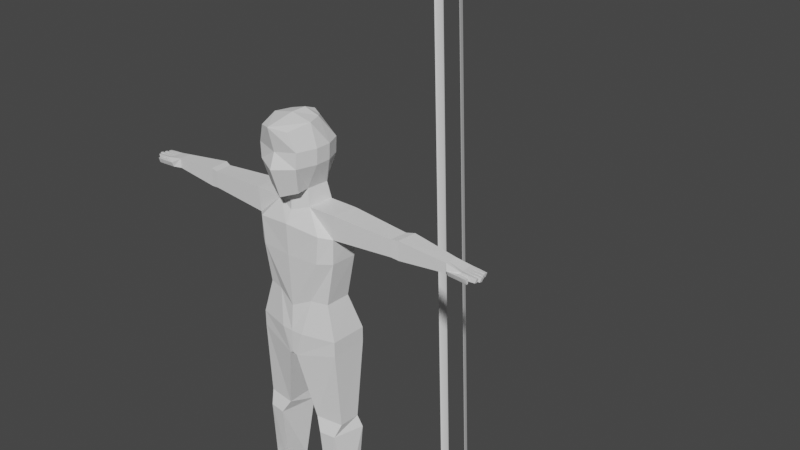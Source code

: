 # Source: LowPolyEnemy.blend  (saved by Blender 2.93.21; exported with 4.5.12 LTS)
import bpy
from mathutils import Matrix  # noqa: F401  (used for matrix-valued properties, if any)

bpy.ops.wm.read_factory_settings(use_empty=True)
scene = bpy.context.scene
scene.name = 'Scene'

# ---- collections
col_collection = bpy.data.collections.new('Collection'); scene.collection.children.link(col_collection)

# ---- world
world_world = bpy.data.worlds.new('World'); scene.world = world_world
world_world.use_nodes = True; world_world.node_tree.nodes.clear()
_N = world_world.node_tree.nodes; _L = world_world.node_tree.links
n0 = _N.new('ShaderNodeOutputWorld'); n0.name = 'World Output'; n0.location = (300, 300)
n1 = _N.new('ShaderNodeBackground'); n1.name = 'Background'; n1.location = (10, 300)
n1.inputs[0].default_value = (0.05088, 0.05088, 0.05088, 1.0)
_L.new(n1.outputs[0], n0.inputs[0])
n0.is_active_output = True
world_world.color = (0.05088, 0.05088, 0.05088)
world_world.use_sun_shadow = False
world_world.sun_shadow_jitter_overblur = 0.0

# ---- meshes
me_cube_001 = bpy.data.meshes.new('Cube.001')
me_cube_001.from_pydata([(0.7995, -1.052, -0.3634), (0.8305, -1.039, 0.2339), (0.7949, 0.8959, -0.3634), (0.8259, 0.8959, 0.2339), (0.6263, -0.8133, -1.353), (0.5761, -1.155, 0.9298), (0.5944, 0.7192, -1.117), (0.3574, 0.6123, 0.9928), (0.5827, -0.3066, -1.353), (0.6713, 0.5338, -1.353), (0.608, 0.2947, 1.087), (0.8223, -0.3066, 1.087), (1.046, 0.2947, -0.3634), (1.046, -0.3066, -0.3634), (1.077, 0.2947, 0.2339), (1.077, -0.3066, 0.2339), (0.6863, -0.3736, -2.0), (0.7749, 0.6275, -2.0), (1.339, -0.7098, -2.82), (1.441, 0.9589, -2.672), (1.807, -0.3736, -1.983), (1.893, 0.6275, -2.006), (1.814, 0.6352, -2.944), (1.729, -0.3659, -2.921), (0.7335, -0.5406, -5.614), (0.7335, 0.7983, -5.614), (1.413, 0.6352, -5.614), (1.372, -0.3659, -5.614), (1.236, -0.7239, -3.884), (1.763, 0.6352, -3.884), (1.698, -0.3659, -3.884), (1.236, 0.8427, -3.884), (6.322, -0.1107, -2.274), (6.366, 0.3904, -2.274), (6.366, 0.3942, -2.648), (6.322, -0.1069, -2.648), (4.165, -0.2172, -2.786), (4.153, -0.2226, -2.132), (4.214, 0.4788, -2.141), (4.226, 0.4842, -2.795), (4.464, -0.1896, -2.823), (4.511, 0.5873, -2.104), (4.443, -0.1956, -2.094), (4.532, 0.5933, -2.833), (6.943, -0.1805, -2.346), (6.887, 0.4495, -2.379), (6.853, 0.4513, -2.585), (6.898, -0.1796, -2.584), (6.344, 0.1398, -2.274), (6.344, 0.1437, -2.648), (6.91, 0.1186, -2.379), (6.877, 0.1204, -2.584), (6.333, 0.01454, -2.274), (6.333, 0.01841, -2.648), (6.92, -0.03141, -2.378), (6.887, -0.02961, -2.584), (6.355, 0.2651, -2.274), (6.355, 0.269, -2.648), (6.899, 0.2686, -2.379), (6.866, 0.2704, -2.585), (6.899, 0.2686, -2.379), (6.887, 0.4495, -2.379), (6.853, 0.4513, -2.585), (6.866, 0.2704, -2.585), (6.53, -0.2713, -2.588), (6.518, -0.3595, -2.39), (6.885, -0.1988, -2.588), (6.899, -0.2273, -2.399), (6.898, -0.1796, -2.584), (6.943, -0.1805, -2.346), (6.885, -0.1988, -2.588), (6.899, -0.2273, -2.399), (7.506, 0.3124, -2.406), (7.514, 0.4358, -2.425), (7.464, 0.4171, -2.583), (7.456, 0.2937, -2.564), (7.558, 0.1514, -2.397), (7.506, 0.132, -2.56), (7.564, 0.2572, -2.413), (7.512, 0.2378, -2.577), (7.617, -0.004069, -2.395), (7.624, 0.1007, -2.412), (7.566, -0.02326, -2.557), (7.572, 0.08152, -2.574), (7.54, -0.03981, -2.413), (7.489, -0.05882, -2.574), (7.482, -0.1627, -2.557), (7.533, -0.1436, -2.397), (7.289, -0.3211, -2.607), (7.277, -0.3844, -2.408), (7.276, -0.2361, -2.607), (7.29, -0.2646, -2.418), (7.292, -0.1621, -2.371), (7.284, -0.03561, -2.396), (7.244, -0.1711, -2.57), (7.242, -0.04422, -2.579), (7.323, -0.01774, -2.387), (7.321, 0.1096, -2.395), (7.281, -0.02643, -2.571), (7.279, 0.101, -2.579), (7.286, 0.2629, -2.396), (7.243, 0.2541, -2.581), (7.288, 0.135, -2.388), (7.245, 0.1262, -2.572), (7.213, 0.4342, -2.584), (7.215, 0.282, -2.574), (7.257, 0.2905, -2.392), (7.255, 0.4426, -2.402), (7.135, -0.2174, -2.598), (7.051, -0.3024, -2.598), (7.04, -0.3781, -2.399), (7.149, -0.2459, -2.408), (0.461, -0.8115, -6.986), (0.461, 1.172, -6.986), (1.784, 0.9745, -6.986), (1.734, -0.4688, -6.986), (0.155, -0.8115, -7.979), (0.155, 1.172, -7.979), (1.784, 0.9745, -7.59), (1.734, -0.4688, -7.59), (1.018, -0.3367, -14.09), (0.9542, 0.5395, -13.87), (1.861, -0.1599, -14.09), (1.841, 0.4972, -13.87), (0.6986, 0.692, -10.66), (0.6986, -0.4269, -10.66), (1.821, 0.5557, -10.66), (1.786, -0.2808, -10.66), (0.655, 0.8029, -11.13), (2.0, 0.6395, -11.13), (0.9856, -0.6048, -11.17), (1.628, -0.5185, -11.17), (1.018, -0.3367, -14.84), (1.033, 0.7214, -14.84), (1.861, -0.1599, -14.84), (1.762, 0.6866, -14.84), (2.085, -1.306, -14.1), (1.086, -1.421, -14.09), (2.085, -1.45, -14.84), (1.086, -1.627, -14.84), (1.032, -0.9817, -14.03), (1.973, -0.8049, -14.03), (1.032, -0.9817, -14.84), (1.973, -0.8049, -14.84), (1.018, -0.3683, -14.46), (1.861, -0.1916, -14.46), (1.801, 0.5602, -14.35), (0.9933, 0.5988, -14.35), (1.086, -1.658, -14.46), (2.085, -1.481, -14.46), (1.973, -0.8365, -14.44), (1.032, -1.013, -14.44), (-0.7995, -1.052, -0.3634), (-0.8305, -1.039, 0.2339), (-0.7949, 0.8959, -0.3634), (-0.8259, 0.8959, 0.2339), (-0.6263, -0.8133, -1.353), (-0.5761, -1.155, 0.9298), (-0.5944, 0.7192, -1.117), (-0.3574, 0.6123, 0.9928), (0.0, 0.8178, -1.089), (0.0, 0.7553, 1.086), (0.0, -1.069, -1.584), (0.0, -1.467, 1.064), (0.0, -1.228, 0.1268), (0.0, -1.45, -0.4601), (0.0, 1.077, 0.2339), (0.0, 1.077, -0.3634), (-0.5827, -0.3066, -1.353), (-0.6713, 0.5338, -1.353), (-0.608, 0.2947, 1.087), (-0.8223, -0.3066, 1.087), (0.0, 0.2947, 1.266), (0.0, -0.3066, 1.266), (0.0, 0.5465, -1.246), (0.0, -0.5092, -1.494), (-1.046, 0.2947, -0.3634), (-1.046, -0.3066, -0.3634), (-1.077, 0.2947, 0.2339), (-1.077, -0.3066, 0.2339), (-0.6863, -0.3736, -2.0), (-0.7749, 0.6275, -2.0), (0.0, 0.7441, -2.189), (0.0, -0.5763, -2.239), (-1.339, -0.7098, -2.82), (-1.441, 0.9589, -2.672), (0.0, 0.8668, -2.672), (0.0, -0.8557, -2.672), (-1.807, -0.3736, -1.983), (-1.893, 0.6275, -2.006), (-1.814, 0.6352, -2.944), (-1.729, -0.3659, -2.921), (-0.7335, -0.5406, -5.614), (-0.7335, 0.7983, -5.614), (0.0, 0.9149, -5.957), (0.0, -0.7323, -5.957), (-1.413, 0.6352, -5.614), (-1.372, -0.3659, -5.614), (-1.236, -0.7239, -3.884), (-1.763, 0.6352, -3.884), (-1.698, -0.3659, -3.884), (0.0, -0.8254, -3.884), (-1.236, 0.8427, -3.884), (0.0, 0.8723, -3.884), (-6.322, -0.1107, -2.274), (-6.366, 0.3904, -2.274), (-6.366, 0.3942, -2.648), (-6.322, -0.1069, -2.648), (-4.165, -0.2172, -2.786), (-4.153, -0.2226, -2.132), (-4.214, 0.4788, -2.141), (-4.226, 0.4842, -2.795), (-4.464, -0.1896, -2.823), (-4.511, 0.5873, -2.104), (-4.443, -0.1956, -2.094), (-4.532, 0.5933, -2.833), (-6.943, -0.1805, -2.346), (-6.887, 0.4495, -2.379), (-6.853, 0.4513, -2.585), (-6.898, -0.1796, -2.584), (-6.344, 0.1398, -2.274), (-6.344, 0.1437, -2.648), (-6.91, 0.1186, -2.379), (-6.877, 0.1204, -2.584), (-6.333, 0.01454, -2.274), (-6.333, 0.01841, -2.648), (-6.92, -0.03141, -2.378), (-6.887, -0.02961, -2.584), (-6.355, 0.2651, -2.274), (-6.355, 0.269, -2.648), (-6.899, 0.2686, -2.379), (-6.866, 0.2704, -2.585), (-6.899, 0.2686, -2.379), (-6.887, 0.4495, -2.379), (-6.853, 0.4513, -2.585), (-6.866, 0.2704, -2.585), (-6.53, -0.2986, -2.588), (-6.518, -0.3868, -2.39), (-6.885, -0.1988, -2.588), (-6.899, -0.2273, -2.399), (-6.898, -0.1796, -2.584), (-6.943, -0.1805, -2.346), (-6.885, -0.1988, -2.588), (-6.899, -0.2273, -2.399), (-7.506, 0.3124, -2.406), (-7.514, 0.4358, -2.425), (-7.464, 0.4171, -2.583), (-7.456, 0.2937, -2.564), (-7.558, 0.1514, -2.397), (-7.506, 0.132, -2.56), (-7.564, 0.2572, -2.413), (-7.512, 0.2378, -2.577), (-7.617, -0.004069, -2.395), (-7.624, 0.1007, -2.412), (-7.566, -0.02326, -2.557), (-7.572, 0.08152, -2.574), (-7.54, -0.03981, -2.413), (-7.489, -0.05882, -2.574), (-7.482, -0.1627, -2.557), (-7.533, -0.1436, -2.397), (-7.289, -0.3211, -2.607), (-7.277, -0.3844, -2.408), (-7.276, -0.2361, -2.607), (-7.29, -0.2646, -2.418), (-7.292, -0.1621, -2.371), (-7.284, -0.03561, -2.396), (-7.244, -0.1711, -2.57), (-7.242, -0.04422, -2.579), (-7.323, -0.01774, -2.387), (-7.321, 0.1096, -2.395), (-7.281, -0.02643, -2.571), (-7.279, 0.101, -2.579), (-7.286, 0.2629, -2.396), (-7.243, 0.2541, -2.581), (-7.288, 0.135, -2.388), (-7.245, 0.1262, -2.572), (-7.213, 0.4342, -2.584), (-7.215, 0.282, -2.574), (-7.257, 0.2905, -2.392), (-7.255, 0.4426, -2.402), (-7.135, -0.2174, -2.598), (-7.051, -0.3297, -2.598), (-7.04, -0.4055, -2.399), (-7.149, -0.2459, -2.408), (-0.461, -0.8115, -6.986), (-0.461, 1.172, -6.986), (0.0, 1.151, -6.986), (0.0, -0.8306, -6.986), (-1.784, 0.9745, -6.986), (-1.734, -0.4688, -6.986), (-0.155, -0.8115, -7.979), (-0.155, 1.172, -7.979), (0.0, 1.151, -7.903), (0.0, -0.8306, -7.903), (-1.784, 0.9745, -7.59), (-1.734, -0.4688, -7.59), (-1.018, -0.3367, -14.09), (-0.9542, 0.5395, -13.87), (-1.861, -0.1599, -14.09), (-1.841, 0.4972, -13.87), (-0.6986, 0.692, -10.66), (-0.6986, -0.4269, -10.66), (-1.821, 0.5557, -10.66), (-1.786, -0.2808, -10.66), (-0.655, 0.8029, -11.13), (-2.0, 0.6395, -11.13), (-0.9856, -0.6048, -11.17), (-1.628, -0.5185, -11.17), (-1.018, -0.3367, -14.84), (-1.033, 0.7214, -14.84), (-1.861, -0.1599, -14.84), (-1.762, 0.6866, -14.84), (-2.085, -1.306, -14.1), (-1.086, -1.421, -14.09), (-2.085, -1.45, -14.84), (-1.086, -1.627, -14.84), (-1.032, -0.9817, -14.03), (-1.973, -0.8049, -14.03), (-1.032, -0.9817, -14.84), (-1.973, -0.8049, -14.84), (-1.018, -0.3683, -14.46), (-1.861, -0.1916, -14.46), (-1.801, 0.5602, -14.35), (-0.9933, 0.5988, -14.35), (-1.086, -1.658, -14.46), (-2.085, -1.481, -14.46), (-1.973, -0.8365, -14.44), (-1.032, -1.013, -14.44)], [], [(13, 15, 1, 0), (166, 161, 7, 3), (15, 11, 5, 1), (8, 13, 0, 4), (175, 8, 4, 162), (0, 1, 164, 165), (11, 173, 163, 5), (160, 167, 2, 6), (1, 5, 163, 164), (4, 0, 165, 162), (167, 166, 3, 2), (7, 161, 172, 10), (10, 172, 173, 11), (160, 6, 9, 174), (174, 9, 17, 182), (6, 2, 12, 9), (9, 12, 13, 8), (3, 7, 10, 14), (14, 10, 11, 15), (2, 3, 14, 12), (12, 14, 15, 13), (16, 183, 187, 18), (9, 8, 16, 17), (8, 175, 183, 16), (28, 201, 195, 24), (182, 17, 19, 186), (17, 16, 20, 21), (42, 40, 35, 32), (19, 17, 21, 22), (30, 28, 24, 27), (16, 18, 23, 20), (26, 27, 115, 114), (27, 24, 112, 115), (31, 29, 26, 25), (203, 31, 25, 194), (29, 30, 27, 26), (22, 23, 30, 29), (186, 19, 31, 203), (19, 22, 29, 31), (23, 18, 28, 30), (18, 187, 201, 28), (47, 44, 69, 68), (43, 41, 33, 34), (40, 43, 34, 57, 49, 53, 35), (41, 42, 32, 52, 48, 56, 33), (21, 20, 37, 38), (23, 22, 39, 36), (22, 21, 38, 39), (20, 23, 36, 37), (38, 37, 42, 41), (36, 39, 43, 40), (39, 38, 41, 43), (37, 36, 40, 42), (34, 33, 45, 46), (57, 34, 46, 59), (52, 32, 44, 54), (56, 48, 50, 58), (53, 49, 51, 55), (35, 53, 55, 47), (48, 52, 54, 50), (58, 59, 63, 60), (33, 56, 58, 45), (49, 57, 59, 51), (59, 46, 62, 63), (45, 58, 60, 61), (46, 45, 61, 62), (109, 108, 90, 88), (32, 35, 64, 65), (35, 47, 66, 64), (44, 32, 65, 67), (97, 96, 80, 81), (66, 47, 68, 70), (67, 66, 70, 71), (44, 67, 71, 69), (101, 100, 78, 79), (70, 68, 69, 71), (93, 92, 87, 84), (105, 104, 74, 75), (72, 75, 74, 73), (107, 106, 72, 73), (106, 105, 75, 72), (104, 107, 73, 74), (77, 79, 78, 76), (100, 102, 76, 78), (102, 103, 77, 76), (103, 101, 79, 77), (81, 80, 82, 83), (96, 98, 82, 80), (98, 99, 83, 82), (99, 97, 81, 83), (86, 85, 84, 87), (92, 94, 86, 87), (95, 93, 84, 85), (94, 95, 85, 86), (89, 88, 90, 91), (110, 109, 88, 89), (111, 110, 89, 91), (108, 111, 91, 90), (68, 55, 95, 94), (55, 54, 93, 95), (69, 68, 94, 92), (54, 69, 92, 93), (51, 50, 97, 99), (55, 51, 99, 98), (54, 55, 98, 96), (50, 54, 96, 97), (51, 63, 101, 103), (50, 51, 103, 102), (60, 50, 102, 100), (63, 60, 100, 101), (62, 61, 107, 104), (60, 63, 105, 106), (61, 60, 106, 107), (63, 62, 104, 105), (66, 67, 111, 108), (67, 65, 110, 111), (65, 64, 109, 110), (64, 66, 108, 109), (114, 115, 119, 118), (115, 112, 116, 119), (194, 25, 113, 286), (25, 26, 114, 113), (24, 195, 287, 112), (292, 117, 116, 293), (130, 128, 121, 120), (286, 113, 117, 292), (113, 114, 118, 117), (112, 287, 293, 116), (141, 140, 137, 136), (128, 129, 123, 121), (131, 130, 120, 122), (129, 131, 122, 123), (118, 119, 127, 126), (119, 116, 125, 127), (117, 118, 126, 124), (116, 117, 124, 125), (126, 127, 131, 129), (127, 125, 130, 131), (124, 126, 129, 128), (125, 124, 128, 130), (132, 133, 135, 134), (146, 145, 134, 135), (147, 146, 135, 133), (144, 147, 133, 132), (149, 148, 139, 138), (151, 142, 139, 148), (150, 141, 136, 149), (142, 143, 138, 139), (132, 134, 143, 142), (145, 122, 141, 150), (144, 132, 142, 151), (122, 120, 140, 141), (120, 144, 151, 140), (134, 145, 150, 143), (143, 150, 149, 138), (140, 151, 148, 137), (136, 137, 148, 149), (120, 121, 147, 144), (121, 123, 146, 147), (123, 122, 145, 146), (177, 152, 153, 179), (166, 155, 159, 161), (179, 153, 157, 171), (168, 156, 152, 177), (175, 162, 156, 168), (152, 165, 164, 153), (171, 157, 163, 173), (160, 158, 154, 167), (153, 164, 163, 157), (156, 162, 165, 152), (167, 154, 155, 166), (159, 170, 172, 161), (170, 171, 173, 172), (160, 174, 169, 158), (174, 182, 181, 169), (158, 169, 176, 154), (169, 168, 177, 176), (155, 178, 170, 159), (178, 179, 171, 170), (154, 176, 178, 155), (176, 177, 179, 178), (180, 184, 187, 183), (169, 181, 180, 168), (168, 180, 183, 175), (198, 192, 195, 201), (182, 186, 185, 181), (181, 189, 188, 180), (214, 204, 207, 212), (185, 190, 189, 181), (200, 197, 192, 198), (180, 188, 191, 184), (196, 288, 289, 197), (197, 289, 284, 192), (202, 193, 196, 199), (203, 194, 193, 202), (199, 196, 197, 200), (190, 199, 200, 191), (186, 203, 202, 185), (185, 202, 199, 190), (191, 200, 198, 184), (184, 198, 201, 187), (219, 240, 241, 216), (215, 206, 205, 213), (212, 207, 225, 221, 229, 206, 215), (213, 205, 228, 220, 224, 204, 214), (189, 210, 209, 188), (191, 208, 211, 190), (190, 211, 210, 189), (188, 209, 208, 191), (210, 213, 214, 209), (208, 212, 215, 211), (211, 215, 213, 210), (209, 214, 212, 208), (206, 218, 217, 205), (229, 231, 218, 206), (224, 226, 216, 204), (228, 230, 222, 220), (225, 227, 223, 221), (207, 219, 227, 225), (220, 222, 226, 224), (230, 232, 235, 231), (205, 217, 230, 228), (221, 223, 231, 229), (231, 235, 234, 218), (217, 233, 232, 230), (218, 234, 233, 217), (281, 260, 262, 280), (204, 237, 236, 207), (207, 236, 238, 219), (216, 239, 237, 204), (269, 253, 252, 268), (238, 242, 240, 219), (239, 243, 242, 238), (216, 241, 243, 239), (273, 251, 250, 272), (242, 243, 241, 240), (265, 256, 259, 264), (277, 247, 246, 276), (244, 245, 246, 247), (279, 245, 244, 278), (278, 244, 247, 277), (276, 246, 245, 279), (249, 248, 250, 251), (272, 250, 248, 274), (274, 248, 249, 275), (275, 249, 251, 273), (253, 255, 254, 252), (268, 252, 254, 270), (270, 254, 255, 271), (271, 255, 253, 269), (258, 259, 256, 257), (264, 259, 258, 266), (267, 257, 256, 265), (266, 258, 257, 267), (261, 263, 262, 260), (282, 261, 260, 281), (283, 263, 261, 282), (280, 262, 263, 283), (240, 266, 267, 227), (227, 267, 265, 226), (241, 264, 266, 240), (226, 265, 264, 241), (223, 271, 269, 222), (227, 270, 271, 223), (226, 268, 270, 227), (222, 269, 268, 226), (223, 275, 273, 235), (222, 274, 275, 223), (232, 272, 274, 222), (235, 273, 272, 232), (234, 276, 279, 233), (232, 278, 277, 235), (233, 279, 278, 232), (235, 277, 276, 234), (238, 280, 283, 239), (239, 283, 282, 237), (237, 282, 281, 236), (236, 281, 280, 238), (288, 294, 295, 289), (289, 295, 290, 284), (194, 286, 285, 193), (193, 285, 288, 196), (192, 284, 287, 195), (292, 293, 290, 291), (306, 296, 297, 304), (286, 292, 291, 285), (285, 291, 294, 288), (284, 290, 293, 287), (317, 312, 313, 316), (304, 297, 299, 305), (307, 298, 296, 306), (305, 299, 298, 307), (294, 302, 303, 295), (295, 303, 301, 290), (291, 300, 302, 294), (290, 301, 300, 291), (302, 305, 307, 303), (303, 307, 306, 301), (300, 304, 305, 302), (301, 306, 304, 300), (308, 310, 311, 309), (322, 311, 310, 321), (323, 309, 311, 322), (320, 308, 309, 323), (325, 314, 315, 324), (327, 324, 315, 318), (326, 325, 312, 317), (318, 315, 314, 319), (308, 318, 319, 310), (321, 326, 317, 298), (320, 327, 318, 308), (298, 317, 316, 296), (296, 316, 327, 320), (310, 319, 326, 321), (319, 314, 325, 326), (316, 313, 324, 327), (312, 325, 324, 313), (296, 320, 323, 297), (297, 323, 322, 299), (299, 322, 321, 298)])
_uv = me_cube_001.uv_layers.new(name='UVMap')
_uv.uv.foreach_set('vector', [0.4583, 0.6667, 0.5417, 0.6667, 0.5417, 0.75, 0.4583, 0.75, 0.5417, 0.375, 0.625, 0.375, 0.625, 0.5, 0.5417, 0.5, 0.5417, 0.6667, 0.625, 0.6667, 0.625, 0.75, 0.5417, 0.75, 0.375, 0.6667, 0.4583, 0.6667, 0.4583, 0.75, 0.375, 0.75, 0.25, 0.6667, 0.375, 0.6667, 0.375, 0.75, 0.25, 0.75, 0.4583, 0.75, 0.5417, 0.75, 0.5417, 0.875, 0.4583, 0.875, 0.625, 0.6667, 0.75, 0.6667, 0.75, 0.75, 0.625, 0.75, 0.375, 0.375, 0.4583, 0.375, 0.4583, 0.5, 0.375, 0.5, 0.5417, 0.75, 0.625, 0.75, 0.625, 0.875, 0.5417, 0.875, 0.375, 0.75, 0.4583, 0.75, 0.4583, 0.875, 0.375, 0.875, 0.4583, 0.375, 0.5417, 0.375, 0.5417, 0.5, 0.4583, 0.5, 0.625, 0.5, 0.75, 0.5, 0.75, 0.5833, 0.625, 0.5833, 0.625, 0.5833, 0.75, 0.5833, 0.75, 0.6667, 0.625, 0.6667, 0.25, 0.5, 0.375, 0.5, 0.375, 0.5833, 0.25, 0.5833, 0.25, 0.5833, 0.375, 0.5833, 0.375, 0.5833, 0.25, 0.5833, 0.375, 0.5, 0.4583, 0.5, 0.4583, 0.5833, 0.375, 0.5833, 0.375, 0.5833, 0.4583, 0.5833, 0.4583, 0.6667, 0.375, 0.6667, 0.5417, 0.5, 0.625, 0.5, 0.625, 0.5833, 0.5417, 0.5833, 0.5417, 0.5833, 0.625, 0.5833, 0.625, 0.6667, 0.5417, 0.6667, 0.4583, 0.5, 0.5417, 0.5, 0.5417, 0.5833, 0.4583, 0.5833, 0.4583, 0.5833, 0.5417, 0.5833, 0.5417, 0.6667, 0.4583, 0.6667, 0.375, 0.6667, 0.25, 0.6667, 0.25, 0.6667, 0.375, 0.6667, 0.375, 0.5833, 0.375, 0.6667, 0.375, 0.6667, 0.375, 0.5833, 0.375, 0.6667, 0.25, 0.6667, 0.25, 0.6667, 0.375, 0.6667, 0.375, 0.6667, 0.25, 0.6667, 0.25, 0.6667, 0.375, 0.6667, 0.25, 0.5833, 0.375, 0.5833, 0.375, 0.5833, 0.25, 0.5833, 0.375, 0.5833, 0.375, 0.6667, 0.375, 0.6667, 0.375, 0.5833, 0.375, 0.6667, 0.375, 0.6667, 0.375, 0.6667, 0.375, 0.6667, 0.375, 0.5833, 0.375, 0.5833, 0.375, 0.5833, 0.375, 0.5833, 0.375, 0.6667, 0.375, 0.6667, 0.375, 0.6667, 0.375, 0.6667, 0.375, 0.6667, 0.375, 0.6667, 0.375, 0.6667, 0.375, 0.6667, 0.375, 0.5833, 0.375, 0.6667, 0.375, 0.6667, 0.375, 0.5833, 0.375, 0.6667, 0.375, 0.6667, 0.375, 0.6667, 0.375, 0.6667, 0.375, 0.5833, 0.375, 0.5833, 0.375, 0.5833, 0.375, 0.5833, 0.25, 0.5833, 0.375, 0.5833, 0.375, 0.5833, 0.25, 0.5833, 0.375, 0.5833, 0.375, 0.6667, 0.375, 0.6667, 0.375, 0.5833, 0.375, 0.5833, 0.375, 0.6667, 0.375, 0.6667, 0.375, 0.5833, 0.25, 0.5833, 0.375, 0.5833, 0.375, 0.5833, 0.25, 0.5833, 0.375, 0.5833, 0.375, 0.5833, 0.375, 0.5833, 0.375, 0.5833, 0.375, 0.6667, 0.375, 0.6667, 0.375, 0.6667, 0.375, 0.6667, 0.375, 0.6667, 0.25, 0.6667, 0.25, 0.6667, 0.375, 0.6667, 0.375, 0.6667, 0.375, 0.6667, 0.375, 0.6667, 0.375, 0.6667, 0.375, 0.5833, 0.375, 0.5833, 0.375, 0.5833, 0.375, 0.5833, 0.375, 0.6667, 0.375, 0.5833, 0.375, 0.5833, 0.375, 0.6042, 0.375, 0.625, 0.375, 0.6458, 0.375, 0.6667, 0.375, 0.5833, 0.375, 0.6667, 0.375, 0.6667, 0.375, 0.6458, 0.375, 0.625, 0.375, 0.6042, 0.375, 0.5833, 0.375, 0.5833, 0.375, 0.6667, 0.375, 0.6667, 0.375, 0.5833, 0.375, 0.6667, 0.375, 0.5833, 0.375, 0.5833, 0.375, 0.6667, 0.375, 0.5833, 0.375, 0.5833, 0.375, 0.5833, 0.375, 0.5833, 0.375, 0.6667, 0.375, 0.6667, 0.375, 0.6667, 0.375, 0.6667, 0.375, 0.5833, 0.375, 0.6667, 0.375, 0.6667, 0.375, 0.5833, 0.375, 0.6667, 0.375, 0.5833, 0.375, 0.5833, 0.375, 0.6667, 0.375, 0.5833, 0.375, 0.5833, 0.375, 0.5833, 0.375, 0.5833, 0.375, 0.6667, 0.375, 0.6667, 0.375, 0.6667, 0.375, 0.6667, 0.375, 0.5833, 0.375, 0.5833, 0.375, 0.5833, 0.375, 0.5833, 0.375, 0.6042, 0.375, 0.5833, 0.375, 0.5833, 0.375, 0.6042, 0.375, 0.6458, 0.375, 0.6667, 0.375, 0.6667, 0.375, 0.6458, 0.375, 0.6042, 0.375, 0.625, 0.375, 0.625, 0.375, 0.6042, 0.375, 0.6458, 0.375, 0.625, 0.375, 0.625, 0.375, 0.6458, 0.375, 0.6667, 0.375, 0.6458, 0.375, 0.6458, 0.375, 0.6667, 0.375, 0.625, 0.375, 0.6458, 0.375, 0.6458, 0.375, 0.625, 0.375, 0.6042, 0.375, 0.6042, 0.375, 0.6042, 0.375, 0.6042, 0.375, 0.5833, 0.375, 0.6042, 0.375, 0.6042, 0.375, 0.5833, 0.375, 0.625, 0.375, 0.6042, 0.375, 0.6042, 0.375, 0.625, 0.375, 0.6042, 0.375, 0.5833, 0.375, 0.5833, 0.375, 0.6042, 0.375, 0.5833, 0.375, 0.6042, 0.375, 0.6042, 0.375, 0.5833, 0.375, 0.5833, 0.375, 0.5833, 0.375, 0.5833, 0.375, 0.5833, 0.375, 0.6667, 0.375, 0.6667, 0.375, 0.6667, 0.375, 0.6667, 0.375, 0.6667, 0.375, 0.6667, 0.375, 0.6667, 0.375, 0.6667, 0.375, 0.6667, 0.375, 0.6667, 0.375, 0.6667, 0.375, 0.6667, 0.375, 0.6667, 0.375, 0.6667, 0.375, 0.6667, 0.375, 0.6667, 0.375, 0.625, 0.375, 0.6458, 0.375, 0.6458, 0.375, 0.625, 0.375, 0.6667, 0.375, 0.6667, 0.375, 0.6667, 0.375, 0.6667, 0.375, 0.6667, 0.375, 0.6667, 0.375, 0.6667, 0.375, 0.6667, 0.375, 0.6667, 0.375, 0.6667, 0.375, 0.6667, 0.375, 0.6667, 0.375, 0.6042, 0.375, 0.6042, 0.375, 0.6042, 0.375, 0.6042, 0.0, 0.0, 0.0, 0.0, 0.0, 0.0, 0.0, 0.0, 0.0, 0.0, 0.0, 0.0, 0.0, 0.0, 0.0, 0.0, 0.375, 0.6042, 0.375, 0.5833, 0.375, 0.5833, 0.375, 0.6042, 0.0, 0.0, 0.0, 0.0, 0.0, 0.0, 0.0, 0.0, 0.375, 0.5833, 0.375, 0.6042, 0.375, 0.6042, 0.375, 0.5833, 0.375, 0.6042, 0.375, 0.6042, 0.375, 0.6042, 0.375, 0.6042, 0.375, 0.5833, 0.375, 0.5833, 0.375, 0.5833, 0.375, 0.5833, 0.375, 0.625, 0.375, 0.6042, 0.375, 0.6042, 0.375, 0.625, 0.0, 0.0, 0.0, 0.0, 0.0, 0.0, 0.0, 0.0, 0.375, 0.625, 0.375, 0.625, 0.375, 0.625, 0.375, 0.625, 0.0, 0.0, 0.0, 0.0, 0.0, 0.0, 0.0, 0.0, 0.375, 0.625, 0.0, 0.0, 0.375, 0.6458, 0.375, 0.625, 0.0, 0.0, 0.0, 0.0, 0.0, 0.0, 0.0, 0.0, 0.375, 0.6458, 0.375, 0.625, 0.375, 0.625, 0.375, 0.6458, 0.375, 0.625, 0.375, 0.625, 0.375, 0.625, 0.375, 0.625, 0.375, 0.6667, 0.0, 0.0, 0.0, 0.0, 0.375, 0.6667, 0.375, 0.6667, 0.375, 0.6667, 0.375, 0.6667, 0.375, 0.6667, 0.0, 0.0, 0.0, 0.0, 0.0, 0.0, 0.0, 0.0, 0.0, 0.0, 0.0, 0.0, 0.0, 0.0, 0.0, 0.0, 0.375, 0.6667, 0.375, 0.6667, 0.375, 0.6667, 0.375, 0.6667, 0.375, 0.6667, 0.375, 0.6667, 0.375, 0.6667, 0.375, 0.6667, 0.375, 0.6667, 0.375, 0.6667, 0.375, 0.6667, 0.375, 0.6667, 0.375, 0.6667, 0.375, 0.6667, 0.375, 0.6667, 0.375, 0.6667, 0.0, 0.0, 0.0, 0.0, 0.0, 0.0, 0.0, 0.0, 0.0, 0.0, 0.0, 0.0, 0.0, 0.0, 0.0, 0.0, 0.375, 0.6667, 0.375, 0.6667, 0.375, 0.6667, 0.375, 0.6667, 0.0, 0.0, 0.0, 0.0, 0.0, 0.0, 0.0, 0.0, 0.375, 0.625, 0.375, 0.625, 0.375, 0.625, 0.375, 0.625, 0.375, 0.6458, 0.375, 0.625, 0.375, 0.625, 0.375, 0.6458, 0.0, 0.0, 0.0, 0.0, 0.0, 0.0, 0.0, 0.0, 0.375, 0.625, 0.375, 0.6458, 0.375, 0.6458, 0.375, 0.625, 0.0, 0.0, 0.0, 0.0, 0.0, 0.0, 0.0, 0.0, 0.375, 0.625, 0.375, 0.625, 0.375, 0.625, 0.375, 0.625, 0.0, 0.0, 0.0, 0.0, 0.0, 0.0, 0.0, 0.0, 0.375, 0.6042, 0.375, 0.6042, 0.375, 0.6042, 0.375, 0.6042, 0.375, 0.5833, 0.375, 0.5833, 0.375, 0.5833, 0.375, 0.5833, 0.375, 0.6042, 0.375, 0.6042, 0.375, 0.6042, 0.375, 0.6042, 0.375, 0.5833, 0.375, 0.6042, 0.375, 0.6042, 0.375, 0.5833, 0.375, 0.6042, 0.375, 0.5833, 0.375, 0.5833, 0.375, 0.6042, 0.375, 0.6667, 0.375, 0.6667, 0.375, 0.6667, 0.375, 0.6667, 0.375, 0.6667, 0.375, 0.6667, 0.375, 0.6667, 0.375, 0.6667, 0.375, 0.6667, 0.375, 0.6667, 0.375, 0.6667, 0.375, 0.6667, 0.375, 0.6667, 0.375, 0.6667, 0.375, 0.6667, 0.375, 0.6667, 0.375, 0.5833, 0.375, 0.6667, 0.375, 0.6667, 0.375, 0.5833, 0.375, 0.6667, 0.375, 0.6667, 0.375, 0.6667, 0.375, 0.6667, 0.25, 0.5833, 0.375, 0.5833, 0.375, 0.5833, 0.25, 0.5833, 0.375, 0.5833, 0.375, 0.5833, 0.375, 0.5833, 0.375, 0.5833, 0.375, 0.6667, 0.25, 0.6667, 0.25, 0.6667, 0.375, 0.6667, 0.25, 0.5833, 0.375, 0.5833, 0.375, 0.6667, 0.25, 0.6667, 0.375, 0.6667, 0.375, 0.5833, 0.375, 0.5833, 0.375, 0.6667, 0.25, 0.5833, 0.375, 0.5833, 0.375, 0.5833, 0.25, 0.5833, 0.375, 0.5833, 0.375, 0.5833, 0.375, 0.5833, 0.375, 0.5833, 0.375, 0.6667, 0.25, 0.6667, 0.25, 0.6667, 0.375, 0.6667, 0.375, 0.6667, 0.375, 0.6667, 0.375, 0.6667, 0.375, 0.6667, 0.375, 0.5833, 0.375, 0.5833, 0.375, 0.5833, 0.375, 0.5833, 0.375, 0.6667, 0.375, 0.6667, 0.375, 0.6667, 0.375, 0.6667, 0.375, 0.5833, 0.375, 0.6667, 0.375, 0.6667, 0.375, 0.5833, 0.375, 0.5833, 0.375, 0.6667, 0.375, 0.6667, 0.375, 0.5833, 0.375, 0.6667, 0.375, 0.6667, 0.375, 0.6667, 0.375, 0.6667, 0.375, 0.5833, 0.375, 0.5833, 0.375, 0.5833, 0.375, 0.5833, 0.375, 0.6667, 0.375, 0.5833, 0.375, 0.5833, 0.375, 0.6667, 0.375, 0.5833, 0.375, 0.6667, 0.375, 0.6667, 0.375, 0.5833, 0.375, 0.6667, 0.375, 0.6667, 0.375, 0.6667, 0.375, 0.6667, 0.375, 0.5833, 0.375, 0.5833, 0.375, 0.5833, 0.375, 0.5833, 0.375, 0.6667, 0.375, 0.5833, 0.375, 0.5833, 0.375, 0.6667, 0.375, 0.6667, 0.375, 0.5833, 0.375, 0.5833, 0.375, 0.6667, 0.375, 0.5833, 0.375, 0.6667, 0.375, 0.6667, 0.375, 0.5833, 0.375, 0.5833, 0.375, 0.5833, 0.375, 0.5833, 0.375, 0.5833, 0.375, 0.6667, 0.375, 0.5833, 0.375, 0.5833, 0.375, 0.6667, 0.375, 0.6667, 0.375, 0.6667, 0.375, 0.6667, 0.375, 0.6667, 0.375, 0.6667, 0.375, 0.6667, 0.375, 0.6667, 0.375, 0.6667, 0.375, 0.6667, 0.375, 0.6667, 0.375, 0.6667, 0.375, 0.6667, 0.375, 0.6667, 0.375, 0.6667, 0.375, 0.6667, 0.375, 0.6667, 0.375, 0.6667, 0.375, 0.6667, 0.375, 0.6667, 0.375, 0.6667, 0.375, 0.6667, 0.375, 0.6667, 0.375, 0.6667, 0.375, 0.6667, 0.375, 0.6667, 0.375, 0.6667, 0.375, 0.6667, 0.375, 0.6667, 0.375, 0.6667, 0.375, 0.6667, 0.375, 0.6667, 0.375, 0.6667, 0.375, 0.6667, 0.375, 0.6667, 0.375, 0.6667, 0.375, 0.6667, 0.375, 0.6667, 0.375, 0.6667, 0.375, 0.6667, 0.375, 0.6667, 0.375, 0.6667, 0.375, 0.6667, 0.375, 0.6667, 0.375, 0.6667, 0.375, 0.6667, 0.375, 0.6667, 0.375, 0.6667, 0.375, 0.6667, 0.375, 0.6667, 0.375, 0.6667, 0.375, 0.6667, 0.375, 0.6667, 0.375, 0.6667, 0.375, 0.5833, 0.375, 0.5833, 0.375, 0.6667, 0.375, 0.5833, 0.375, 0.5833, 0.375, 0.5833, 0.375, 0.5833, 0.375, 0.5833, 0.375, 0.6667, 0.375, 0.6667, 0.375, 0.5833, 0.4583, 0.6667, 0.4583, 0.75, 0.5417, 0.75, 0.5417, 0.6667, 0.5417, 0.375, 0.5417, 0.5, 0.625, 0.5, 0.625, 0.375, 0.5417, 0.6667, 0.5417, 0.75, 0.625, 0.75, 0.625, 0.6667, 0.375, 0.6667, 0.375, 0.75, 0.4583, 0.75, 0.4583, 0.6667, 0.25, 0.6667, 0.25, 0.75, 0.375, 0.75, 0.375, 0.6667, 0.4583, 0.75, 0.4583, 0.875, 0.5417, 0.875, 0.5417, 0.75, 0.625, 0.6667, 0.625, 0.75, 0.75, 0.75, 0.75, 0.6667, 0.375, 0.375, 0.375, 0.5, 0.4583, 0.5, 0.4583, 0.375, 0.5417, 0.75, 0.5417, 0.875, 0.625, 0.875, 0.625, 0.75, 0.375, 0.75, 0.375, 0.875, 0.4583, 0.875, 0.4583, 0.75, 0.4583, 0.375, 0.4583, 0.5, 0.5417, 0.5, 0.5417, 0.375, 0.625, 0.5, 0.625, 0.5833, 0.75, 0.5833, 0.75, 0.5, 0.625, 0.5833, 0.625, 0.6667, 0.75, 0.6667, 0.75, 0.5833, 0.25, 0.5, 0.25, 0.5833, 0.375, 0.5833, 0.375, 0.5, 0.25, 0.5833, 0.25, 0.5833, 0.375, 0.5833, 0.375, 0.5833, 0.375, 0.5, 0.375, 0.5833, 0.4583, 0.5833, 0.4583, 0.5, 0.375, 0.5833, 0.375, 0.6667, 0.4583, 0.6667, 0.4583, 0.5833, 0.5417, 0.5, 0.5417, 0.5833, 0.625, 0.5833, 0.625, 0.5, 0.5417, 0.5833, 0.5417, 0.6667, 0.625, 0.6667, 0.625, 0.5833, 0.4583, 0.5, 0.4583, 0.5833, 0.5417, 0.5833, 0.5417, 0.5, 0.4583, 0.5833, 0.4583, 0.6667, 0.5417, 0.6667, 0.5417, 0.5833, 0.375, 0.6667, 0.375, 0.6667, 0.25, 0.6667, 0.25, 0.6667, 0.375, 0.5833, 0.375, 0.5833, 0.375, 0.6667, 0.375, 0.6667, 0.375, 0.6667, 0.375, 0.6667, 0.25, 0.6667, 0.25, 0.6667, 0.375, 0.6667, 0.375, 0.6667, 0.25, 0.6667, 0.25, 0.6667, 0.25, 0.5833, 0.25, 0.5833, 0.375, 0.5833, 0.375, 0.5833, 0.375, 0.5833, 0.375, 0.5833, 0.375, 0.6667, 0.375, 0.6667, 0.375, 0.6667, 0.375, 0.6667, 0.375, 0.6667, 0.375, 0.6667, 0.375, 0.5833, 0.375, 0.5833, 0.375, 0.5833, 0.375, 0.5833, 0.375, 0.6667, 0.375, 0.6667, 0.375, 0.6667, 0.375, 0.6667, 0.375, 0.6667, 0.375, 0.6667, 0.375, 0.6667, 0.375, 0.6667, 0.375, 0.5833, 0.375, 0.5833, 0.375, 0.6667, 0.375, 0.6667, 0.375, 0.6667, 0.375, 0.6667, 0.375, 0.6667, 0.375, 0.6667, 0.375, 0.5833, 0.375, 0.5833, 0.375, 0.5833, 0.375, 0.5833, 0.25, 0.5833, 0.25, 0.5833, 0.375, 0.5833, 0.375, 0.5833, 0.375, 0.5833, 0.375, 0.5833, 0.375, 0.6667, 0.375, 0.6667, 0.375, 0.5833, 0.375, 0.5833, 0.375, 0.6667, 0.375, 0.6667, 0.25, 0.5833, 0.25, 0.5833, 0.375, 0.5833, 0.375, 0.5833, 0.375, 0.5833, 0.375, 0.5833, 0.375, 0.5833, 0.375, 0.5833, 0.375, 0.6667, 0.375, 0.6667, 0.375, 0.6667, 0.375, 0.6667, 0.375, 0.6667, 0.375, 0.6667, 0.25, 0.6667, 0.25, 0.6667, 0.375, 0.6667, 0.375, 0.6667, 0.375, 0.6667, 0.375, 0.6667, 0.375, 0.5833, 0.375, 0.5833, 0.375, 0.5833, 0.375, 0.5833, 0.375, 0.6667, 0.375, 0.6667, 0.375, 0.6458, 0.375, 0.625, 0.375, 0.6042, 0.375, 0.5833, 0.375, 0.5833, 0.375, 0.5833, 0.375, 0.5833, 0.375, 0.6042, 0.375, 0.625, 0.375, 0.6458, 0.375, 0.6667, 0.375, 0.6667, 0.375, 0.5833, 0.375, 0.5833, 0.375, 0.6667, 0.375, 0.6667, 0.375, 0.6667, 0.375, 0.6667, 0.375, 0.5833, 0.375, 0.5833, 0.375, 0.5833, 0.375, 0.5833, 0.375, 0.5833, 0.375, 0.5833, 0.375, 0.6667, 0.375, 0.6667, 0.375, 0.6667, 0.375, 0.6667, 0.375, 0.5833, 0.375, 0.5833, 0.375, 0.6667, 0.375, 0.6667, 0.375, 0.6667, 0.375, 0.6667, 0.375, 0.5833, 0.375, 0.5833, 0.375, 0.5833, 0.375, 0.5833, 0.375, 0.5833, 0.375, 0.5833, 0.375, 0.6667, 0.375, 0.6667, 0.375, 0.6667, 0.375, 0.6667, 0.375, 0.5833, 0.375, 0.5833, 0.375, 0.5833, 0.375, 0.5833, 0.375, 0.6042, 0.375, 0.6042, 0.375, 0.5833, 0.375, 0.5833, 0.375, 0.6458, 0.375, 0.6458, 0.375, 0.6667, 0.375, 0.6667, 0.375, 0.6042, 0.375, 0.6042, 0.375, 0.625, 0.375, 0.625, 0.375, 0.6458, 0.375, 0.6458, 0.375, 0.625, 0.375, 0.625, 0.375, 0.6667, 0.375, 0.6667, 0.375, 0.6458, 0.375, 0.6458, 0.375, 0.625, 0.375, 0.625, 0.375, 0.6458, 0.375, 0.6458, 0.375, 0.6042, 0.375, 0.6042, 0.375, 0.6042, 0.375, 0.6042, 0.375, 0.5833, 0.375, 0.5833, 0.375, 0.6042, 0.375, 0.6042, 0.375, 0.625, 0.375, 0.625, 0.375, 0.6042, 0.375, 0.6042, 0.375, 0.6042, 0.375, 0.6042, 0.375, 0.5833, 0.375, 0.5833, 0.375, 0.5833, 0.375, 0.5833, 0.375, 0.6042, 0.375, 0.6042, 0.375, 0.5833, 0.375, 0.5833, 0.375, 0.5833, 0.375, 0.5833, 0.375, 0.6667, 0.375, 0.6667, 0.375, 0.6667, 0.375, 0.6667, 0.375, 0.6667, 0.375, 0.6667, 0.375, 0.6667, 0.375, 0.6667, 0.375, 0.6667, 0.375, 0.6667, 0.375, 0.6667, 0.375, 0.6667, 0.375, 0.6667, 0.375, 0.6667, 0.375, 0.6667, 0.375, 0.6667, 0.375, 0.625, 0.375, 0.625, 0.375, 0.6458, 0.375, 0.6458, 0.375, 0.6667, 0.375, 0.6667, 0.375, 0.6667, 0.375, 0.6667, 0.375, 0.6667, 0.375, 0.6667, 0.375, 0.6667, 0.375, 0.6667, 0.375, 0.6667, 0.375, 0.6667, 0.375, 0.6667, 0.375, 0.6667, 0.375, 0.6042, 0.375, 0.6042, 0.375, 0.6042, 0.375, 0.6042, 0.0, 0.0, 0.0, 0.0, 0.0, 0.0, 0.0, 0.0, 0.0, 0.0, 0.0, 0.0, 0.0, 0.0, 0.0, 0.0, 0.375, 0.6042, 0.375, 0.6042, 0.375, 0.5833, 0.375, 0.5833, 0.0, 0.0, 0.0, 0.0, 0.0, 0.0, 0.0, 0.0, 0.375, 0.5833, 0.375, 0.5833, 0.375, 0.6042, 0.375, 0.6042, 0.375, 0.6042, 0.375, 0.6042, 0.375, 0.6042, 0.375, 0.6042, 0.375, 0.5833, 0.375, 0.5833, 0.375, 0.5833, 0.375, 0.5833, 0.375, 0.625, 0.375, 0.625, 0.375, 0.6042, 0.375, 0.6042, 0.0, 0.0, 0.0, 0.0, 0.0, 0.0, 0.0, 0.0, 0.375, 0.625, 0.375, 0.625, 0.375, 0.625, 0.375, 0.625, 0.0, 0.0, 0.0, 0.0, 0.0, 0.0, 0.0, 0.0, 0.375, 0.625, 0.375, 0.625, 0.375, 0.6458, 0.0, 0.0, 0.0, 0.0, 0.0, 0.0, 0.0, 0.0, 0.0, 0.0, 0.375, 0.6458, 0.375, 0.6458, 0.375, 0.625, 0.375, 0.625, 0.375, 0.625, 0.375, 0.625, 0.375, 0.625, 0.375, 0.625, 0.375, 0.6667, 0.375, 0.6667, 0.0, 0.0, 0.0, 0.0, 0.375, 0.6667, 0.375, 0.6667, 0.375, 0.6667, 0.375, 0.6667, 0.0, 0.0, 0.0, 0.0, 0.0, 0.0, 0.0, 0.0, 0.0, 0.0, 0.0, 0.0, 0.0, 0.0, 0.0, 0.0, 0.375, 0.6667, 0.375, 0.6667, 0.375, 0.6667, 0.375, 0.6667, 0.375, 0.6667, 0.375, 0.6667, 0.375, 0.6667, 0.375, 0.6667, 0.375, 0.6667, 0.375, 0.6667, 0.375, 0.6667, 0.375, 0.6667, 0.375, 0.6667, 0.375, 0.6667, 0.375, 0.6667, 0.375, 0.6667, 0.0, 0.0, 0.0, 0.0, 0.0, 0.0, 0.0, 0.0, 0.0, 0.0, 0.0, 0.0, 0.0, 0.0, 0.0, 0.0, 0.375, 0.6667, 0.375, 0.6667, 0.375, 0.6667, 0.375, 0.6667, 0.0, 0.0, 0.0, 0.0, 0.0, 0.0, 0.0, 0.0, 0.375, 0.625, 0.375, 0.625, 0.375, 0.625, 0.375, 0.625, 0.375, 0.6458, 0.375, 0.6458, 0.375, 0.625, 0.375, 0.625, 0.0, 0.0, 0.0, 0.0, 0.0, 0.0, 0.0, 0.0, 0.375, 0.625, 0.375, 0.625, 0.375, 0.6458, 0.375, 0.6458, 0.0, 0.0, 0.0, 0.0, 0.0, 0.0, 0.0, 0.0, 0.375, 0.625, 0.375, 0.625, 0.375, 0.625, 0.375, 0.625, 0.0, 0.0, 0.0, 0.0, 0.0, 0.0, 0.0, 0.0, 0.375, 0.6042, 0.375, 0.6042, 0.375, 0.6042, 0.375, 0.6042, 0.375, 0.5833, 0.375, 0.5833, 0.375, 0.5833, 0.375, 0.5833, 0.375, 0.6042, 0.375, 0.6042, 0.375, 0.6042, 0.375, 0.6042, 0.375, 0.5833, 0.375, 0.5833, 0.375, 0.6042, 0.375, 0.6042, 0.375, 0.6042, 0.375, 0.6042, 0.375, 0.5833, 0.375, 0.5833, 0.375, 0.6667, 0.375, 0.6667, 0.375, 0.6667, 0.375, 0.6667, 0.375, 0.6667, 0.375, 0.6667, 0.375, 0.6667, 0.375, 0.6667, 0.375, 0.6667, 0.375, 0.6667, 0.375, 0.6667, 0.375, 0.6667, 0.375, 0.6667, 0.375, 0.6667, 0.375, 0.6667, 0.375, 0.6667, 0.375, 0.5833, 0.375, 0.5833, 0.375, 0.6667, 0.375, 0.6667, 0.375, 0.6667, 0.375, 0.6667, 0.375, 0.6667, 0.375, 0.6667, 0.25, 0.5833, 0.25, 0.5833, 0.375, 0.5833, 0.375, 0.5833, 0.375, 0.5833, 0.375, 0.5833, 0.375, 0.5833, 0.375, 0.5833, 0.375, 0.6667, 0.375, 0.6667, 0.25, 0.6667, 0.25, 0.6667, 0.25, 0.5833, 0.25, 0.6667, 0.375, 0.6667, 0.375, 0.5833, 0.375, 0.6667, 0.375, 0.6667, 0.375, 0.5833, 0.375, 0.5833, 0.25, 0.5833, 0.25, 0.5833, 0.375, 0.5833, 0.375, 0.5833, 0.375, 0.5833, 0.375, 0.5833, 0.375, 0.5833, 0.375, 0.5833, 0.375, 0.6667, 0.375, 0.6667, 0.25, 0.6667, 0.25, 0.6667, 0.375, 0.6667, 0.375, 0.6667, 0.375, 0.6667, 0.375, 0.6667, 0.375, 0.5833, 0.375, 0.5833, 0.375, 0.5833, 0.375, 0.5833, 0.375, 0.6667, 0.375, 0.6667, 0.375, 0.6667, 0.375, 0.6667, 0.375, 0.5833, 0.375, 0.5833, 0.375, 0.6667, 0.375, 0.6667, 0.375, 0.5833, 0.375, 0.5833, 0.375, 0.6667, 0.375, 0.6667, 0.375, 0.6667, 0.375, 0.6667, 0.375, 0.6667, 0.375, 0.6667, 0.375, 0.5833, 0.375, 0.5833, 0.375, 0.5833, 0.375, 0.5833, 0.375, 0.6667, 0.375, 0.6667, 0.375, 0.5833, 0.375, 0.5833, 0.375, 0.5833, 0.375, 0.5833, 0.375, 0.6667, 0.375, 0.6667, 0.375, 0.6667, 0.375, 0.6667, 0.375, 0.6667, 0.375, 0.6667, 0.375, 0.5833, 0.375, 0.5833, 0.375, 0.5833, 0.375, 0.5833, 0.375, 0.6667, 0.375, 0.6667, 0.375, 0.5833, 0.375, 0.5833, 0.375, 0.6667, 0.375, 0.6667, 0.375, 0.5833, 0.375, 0.5833, 0.375, 0.5833, 0.375, 0.5833, 0.375, 0.6667, 0.375, 0.6667, 0.375, 0.5833, 0.375, 0.5833, 0.375, 0.5833, 0.375, 0.5833, 0.375, 0.6667, 0.375, 0.6667, 0.375, 0.5833, 0.375, 0.5833, 0.375, 0.6667, 0.375, 0.6667, 0.375, 0.6667, 0.375, 0.6667, 0.375, 0.6667, 0.375, 0.6667, 0.375, 0.6667, 0.375, 0.6667, 0.375, 0.6667, 0.375, 0.6667, 0.375, 0.6667, 0.375, 0.6667, 0.375, 0.6667, 0.375, 0.6667, 0.375, 0.6667, 0.375, 0.6667, 0.375, 0.6667, 0.375, 0.6667, 0.375, 0.6667, 0.375, 0.6667, 0.375, 0.6667, 0.375, 0.6667, 0.375, 0.6667, 0.375, 0.6667, 0.375, 0.6667, 0.375, 0.6667, 0.375, 0.6667, 0.375, 0.6667, 0.375, 0.6667, 0.375, 0.6667, 0.375, 0.6667, 0.375, 0.6667, 0.375, 0.6667, 0.375, 0.6667, 0.375, 0.6667, 0.375, 0.6667, 0.375, 0.6667, 0.375, 0.6667, 0.375, 0.6667, 0.375, 0.6667, 0.375, 0.6667, 0.375, 0.6667, 0.375, 0.6667, 0.375, 0.6667, 0.375, 0.6667, 0.375, 0.6667, 0.375, 0.6667, 0.375, 0.6667, 0.375, 0.6667, 0.375, 0.6667, 0.375, 0.6667, 0.375, 0.6667, 0.375, 0.6667, 0.375, 0.6667, 0.375, 0.5833, 0.375, 0.5833, 0.375, 0.5833, 0.375, 0.5833, 0.375, 0.5833, 0.375, 0.5833, 0.375, 0.5833, 0.375, 0.5833, 0.375, 0.6667, 0.375, 0.6667])
me_cube_001.use_remesh_fix_poles = True
me_cube_001.use_remesh_preserve_attributes = False
me_cube_001.update()
me_cube_004 = bpy.data.meshes.new('Cube.004')
me_cube_004.from_pydata([(-0.01409, -9.54, -0.005839), (-0.01409, -9.54, 0.001593), (-0.01409, -7.092, -0.005839), (-0.01409, -7.092, 0.001593), (-0.194, -9.54, 0.004647), (-0.194, -7.092, 0.004647), (0.07224, -7.092, -0.005839), (0.07224, -7.092, 0.001593), (0.07224, -9.54, -0.005839), (0.07224, -9.54, 0.001593), (-0.01409, 0.5081, -0.005839), (-0.01409, 0.5081, 0.001593), (-0.194, 0.5081, 0.004647), (0.07224, 0.5081, -0.005839), (0.07224, 0.5081, 0.001593), (0.07224, 0.5081, 0.004647), (0.07224, 1.695, -0.005839), (0.07224, 1.695, 0.005479), (-0.194, 1.32, 0.004647), (0.07224, 1.32, -0.005839), (0.07224, 1.32, 0.001593), (0.07224, 1.32, 0.004647), (-0.1359, 1.506, 0.00129), (-0.1359, 1.506, 0.00819), (-0.04114, 1.633, 0.002625), (-0.04114, 1.633, -0.002284), (-0.01592, 1.325, 0.004183), (-0.01592, 1.325, -0.005839), (0.003069, 1.468, 0.004685), (0.07224, 1.464, 0.003086), (0.07224, 1.469, -0.005839), (0.003069, 1.468, -0.005839), (0.04222, 1.631, 0.005156), (0.07224, 1.597, 0.00447), (0.07224, 1.602, -0.005839), (0.04222, 1.631, -0.005839), (-0.05974, -6.194, 0.0305), (-0.05974, -9.55, 0.0305), (-0.02849, -6.194, 0.02995), (-0.02849, -9.55, 0.02995), (0.00157, -6.194, 0.02829), (0.00157, -9.55, 0.02829), (0.02927, -6.194, 0.02561), (0.02927, -9.55, 0.02561), (0.05355, -6.194, 0.022), (0.05355, -9.55, 0.022), (0.07347, -6.194, 0.0176), (0.07347, -9.55, 0.0176), (0.08828, -6.194, 0.01258), (0.08828, -9.55, 0.01258), (0.0974, -6.194, 0.007134), (0.0974, -9.55, 0.007134), (0.1005, -6.194, 0.00147), (0.1005, -9.55, 0.00147), (0.0974, -6.194, -0.004194), (0.0974, -9.55, -0.004194), (0.08828, -6.194, -0.00964), (0.08828, -9.55, -0.00964), (0.07347, -6.194, -0.01466), (0.07347, -9.55, -0.01466), (0.05355, -6.194, -0.01906), (0.05355, -9.55, -0.01906), (0.02927, -6.194, -0.02267), (0.02927, -9.55, -0.02267), (0.00157, -6.194, -0.02535), (0.00157, -9.55, -0.02535), (-0.02849, -6.194, -0.027), (-0.02849, -9.55, -0.027), (-0.05974, -6.194, -0.02756), (-0.05974, -9.55, -0.02756), (-0.091, -6.194, -0.027), (-0.091, -9.55, -0.027), (-0.1211, -6.194, -0.02535), (-0.1211, -9.55, -0.02535), (-0.1488, -6.194, -0.02267), (-0.1488, -9.55, -0.02267), (-0.173, -6.194, -0.01906), (-0.173, -9.55, -0.01906), (-0.193, -6.194, -0.01466), (-0.193, -9.55, -0.01466), (-0.2078, -6.194, -0.00964), (-0.2078, -9.55, -0.00964), (-0.2169, -6.194, -0.004194), (-0.2169, -9.55, -0.004194), (-0.22, -6.194, 0.00147), (-0.22, -9.55, 0.00147), (-0.2169, -6.194, 0.007134), (-0.2169, -9.55, 0.007134), (-0.2078, -6.194, 0.01258), (-0.2078, -9.55, 0.01258), (-0.193, -6.194, 0.0176), (-0.193, -9.55, 0.0176), (-0.173, -6.194, 0.022), (-0.173, -9.55, 0.022), (-0.1488, -6.194, 0.02561), (-0.1488, -9.55, 0.02561), (-0.1211, -6.194, 0.02829), (-0.1211, -9.55, 0.02829), (-0.091, -6.194, 0.02995), (-0.091, -9.55, 0.02995)], [(32, 35), (28, 31), (26, 27)], [(4, 1, 3, 5), (5, 3, 11, 12), (7, 3, 1, 9), (6, 2, 10, 13), (0, 4, 5, 2), (2, 6, 8, 0), (13, 14, 7, 6), (9, 8, 6, 7), (11, 14, 20, 26), (15, 13, 19, 21), (3, 7, 14, 11), (2, 5, 12, 10), (17, 33, 29, 20, 19, 30, 34, 16), (18, 23, 22), (12, 11, 26, 28, 32, 17, 24, 23, 18), (13, 10, 27, 19), (14, 15, 21, 20), (14, 13, 19, 20), (10, 12, 18, 22, 25, 16, 35, 31, 27), (22, 23, 24, 25), (25, 24, 17, 16), (0, 4, 1, 9, 8), (26, 20, 29, 28), (19, 27, 31, 30), (28, 29, 33, 32), (30, 31, 35, 34), (32, 33, 17), (34, 35, 16), (36, 37, 39, 38), (38, 39, 41, 40), (40, 41, 43, 42), (42, 43, 45, 44), (44, 45, 47, 46), (46, 47, 49, 48), (48, 49, 51, 50), (50, 51, 53, 52), (52, 53, 55, 54), (54, 55, 57, 56), (56, 57, 59, 58), (58, 59, 61, 60), (60, 61, 63, 62), (62, 63, 65, 64), (64, 65, 67, 66), (66, 67, 69, 68), (68, 69, 71, 70), (70, 71, 73, 72), (72, 73, 75, 74), (74, 75, 77, 76), (76, 77, 79, 78), (78, 79, 81, 80), (80, 81, 83, 82), (82, 83, 85, 84), (84, 85, 87, 86), (86, 87, 89, 88), (88, 89, 91, 90), (90, 91, 93, 92), (92, 93, 95, 94), (94, 95, 97, 96), (39, 37, 99, 97, 95, 93, 91, 89, 87, 85, 83, 81, 79, 77, 75, 73, 71, 69, 67, 65, 63, 61, 59, 57, 55, 53, 51, 49, 47, 45, 43, 41), (96, 97, 99, 98), (98, 99, 37, 36), (36, 38, 40, 42, 44, 46, 48, 50, 52, 54, 56, 58, 60, 62, 64, 66, 68, 70, 72, 74, 76, 78, 80, 82, 84, 86, 88, 90, 92, 94, 96, 98)])
_uv = me_cube_004.uv_layers.new(name='UVMap')
_uv.uv.foreach_set('vector', [0.5, 0.0, 0.625, 0.0, 0.625, 0.25, 0.5, 0.25, 0.5, 0.25, 0.625, 0.25, 0.625, 0.25, 0.5, 0.25, 0.75, 0.5, 0.875, 0.5, 0.875, 0.75, 0.75, 0.75, 0.25, 0.5, 0.125, 0.5, 0.125, 0.5, 0.25, 0.5, 0.375, 0.0, 0.5, 0.0, 0.5, 0.25, 0.375, 0.25, 0.125, 0.5, 0.25, 0.5, 0.25, 0.75, 0.125, 0.75, 0.25, 0.5, 0.75, 0.5, 0.75, 0.5, 0.25, 0.5, 0.75, 0.75, 0.25, 0.75, 0.25, 0.5, 0.75, 0.5, 0.875, 0.5, 0.75, 0.5, 0.75, 0.5, 0.875, 0.5, 0.0, 0.0, 0.0, 0.0, 0.0, 0.0, 0.0, 0.0, 0.875, 0.5, 0.75, 0.5, 0.75, 0.5, 0.875, 0.5, 0.375, 0.25, 0.5, 0.25, 0.5, 0.25, 0.375, 0.25, 0.875, 0.5, 0.8425, 0.5, 0.798, 0.5, 0.75, 0.5, 0.25, 0.5, 0.2003, 0.5, 0.1559, 0.5, 0.125, 0.5, 0.5, 0.25, 0.5686, 0.25, 0.4296, 0.25, 0.5, 0.25, 0.625, 0.25, 0.625, 0.25, 0.625, 0.25, 0.625, 0.25, 0.625, 0.25, 0.5972, 0.25, 0.5686, 0.25, 0.5, 0.25, 0.25, 0.5, 0.125, 0.5, 0.125, 0.5, 0.25, 0.5, 0.0, 0.0, 0.0, 0.0, 0.0, 0.0, 0.0, 0.0, 0.75, 0.5, 0.25, 0.5, 0.25, 0.5, 0.75, 0.5, 0.375, 0.25, 0.5, 0.25, 0.5, 0.25, 0.4296, 0.25, 0.4022, 0.25, 0.375, 0.25, 0.375, 0.25, 0.375, 0.25, 0.375, 0.25, 0.4296, 0.25, 0.5686, 0.25, 0.5972, 0.25, 0.4022, 0.25, 0.4022, 0.25, 0.5972, 0.25, 0.625, 0.25, 0.375, 0.25, 0.0, 0.0, 0.0, 0.0, 0.0, 0.0, 0.0, 0.0, 0.0, 0.0, 0.875, 0.5, 0.75, 0.5, 0.798, 0.5, 0.875, 0.5, 0.25, 0.5, 0.125, 0.5, 0.125, 0.5, 0.2003, 0.5, 0.875, 0.5, 0.798, 0.5, 0.8425, 0.5, 0.875, 0.5, 0.2003, 0.5, 0.125, 0.5, 0.125, 0.5, 0.1559, 0.5, 0.875, 0.5, 0.8425, 0.5, 0.875, 0.5, 0.1559, 0.5, 0.125, 0.5, 0.125, 0.5, 1.0, 0.5, 1.0, 1.0, 0.9688, 1.0, 0.9688, 0.5, 0.9688, 0.5, 0.9688, 1.0, 0.9375, 1.0, 0.9375, 0.5, 0.9375, 0.5, 0.9375, 1.0, 0.9062, 1.0, 0.9062, 0.5, 0.9062, 0.5, 0.9062, 1.0, 0.875, 1.0, 0.875, 0.5, 0.875, 0.5, 0.875, 1.0, 0.8438, 1.0, 0.8438, 0.5, 0.8438, 0.5, 0.8438, 1.0, 0.8125, 1.0, 0.8125, 0.5, 0.8125, 0.5, 0.8125, 1.0, 0.7812, 1.0, 0.7812, 0.5, 0.7812, 0.5, 0.7812, 1.0, 0.75, 1.0, 0.75, 0.5, 0.75, 0.5, 0.75, 1.0, 0.7188, 1.0, 0.7188, 0.5, 0.7188, 0.5, 0.7188, 1.0, 0.6875, 1.0, 0.6875, 0.5, 0.6875, 0.5, 0.6875, 1.0, 0.6562, 1.0, 0.6562, 0.5, 0.6562, 0.5, 0.6562, 1.0, 0.625, 1.0, 0.625, 0.5, 0.625, 0.5, 0.625, 1.0, 0.5938, 1.0, 0.5938, 0.5, 0.5938, 0.5, 0.5938, 1.0, 0.5625, 1.0, 0.5625, 0.5, 0.5625, 0.5, 0.5625, 1.0, 0.5312, 1.0, 0.5312, 0.5, 0.5312, 0.5, 0.5312, 1.0, 0.5, 1.0, 0.5, 0.5, 0.5, 0.5, 0.5, 1.0, 0.4688, 1.0, 0.4688, 0.5, 0.4688, 0.5, 0.4688, 1.0, 0.4375, 1.0, 0.4375, 0.5, 0.4375, 0.5, 0.4375, 1.0, 0.4062, 1.0, 0.4062, 0.5, 0.4062, 0.5, 0.4062, 1.0, 0.375, 1.0, 0.375, 0.5, 0.375, 0.5, 0.375, 1.0, 0.3438, 1.0, 0.3438, 0.5, 0.3438, 0.5, 0.3438, 1.0, 0.3125, 1.0, 0.3125, 0.5, 0.3125, 0.5, 0.3125, 1.0, 0.2812, 1.0, 0.2812, 0.5, 0.2812, 0.5, 0.2812, 1.0, 0.25, 1.0, 0.25, 0.5, 0.25, 0.5, 0.25, 1.0, 0.2188, 1.0, 0.2188, 0.5, 0.2188, 0.5, 0.2188, 1.0, 0.1875, 1.0, 0.1875, 0.5, 0.1875, 0.5, 0.1875, 1.0, 0.1562, 1.0, 0.1562, 0.5, 0.1562, 0.5, 0.1562, 1.0, 0.125, 1.0, 0.125, 0.5, 0.125, 0.5, 0.125, 1.0, 0.09375, 1.0, 0.09375, 0.5, 0.09375, 0.5, 0.09375, 1.0, 0.0625, 1.0, 0.0625, 0.5, 0.2968, 0.4854, 0.25, 0.49, 0.2032, 0.4854, 0.1582, 0.4717, 0.1167, 0.4496, 0.08029, 0.4197, 0.05045, 0.3833, 0.02827, 0.3418, 0.01461, 0.2968, 0.01, 0.25, 0.01461, 0.2032, 0.02827, 0.1582, 0.05045, 0.1167, 0.08029, 0.08029, 0.1167, 0.05045, 0.1582, 0.02827, 0.2032, 0.01461, 0.25, 0.01, 0.2968, 0.01461, 0.3418, 0.02827, 0.3833, 0.05045, 0.4197, 0.08029, 0.4496, 0.1167, 0.4717, 0.1582, 0.4854, 0.2032, 0.49, 0.25, 0.4854, 0.2968, 0.4717, 0.3418, 0.4496, 0.3833, 0.4197, 0.4197, 0.3833, 0.4496, 0.3418, 0.4717, 0.0625, 0.5, 0.0625, 1.0, 0.03125, 1.0, 0.03125, 0.5, 0.03125, 0.5, 0.03125, 1.0, 0.0, 1.0, 0.0, 0.5, 0.75, 0.49, 0.7968, 0.4854, 0.8418, 0.4717, 0.8833, 0.4496, 0.9197, 0.4197, 0.9496, 0.3833, 0.9717, 0.3418, 0.9854, 0.2968, 0.99, 0.25, 0.9854, 0.2032, 0.9717, 0.1582, 0.9496, 0.1167, 0.9197, 0.08029, 0.8833, 0.05045, 0.8418, 0.02827, 0.7968, 0.01461, 0.75, 0.01, 0.7032, 0.01461, 0.6582, 0.02827, 0.6167, 0.05045, 0.5803, 0.08029, 0.5504, 0.1167, 0.5283, 0.1582, 0.5146, 0.2032, 0.51, 0.25, 0.5146, 0.2968, 0.5283, 0.3418, 0.5504, 0.3833, 0.5803, 0.4197, 0.6167, 0.4496, 0.6582, 0.4717, 0.7032, 0.4854])
me_cube_004.use_remesh_fix_poles = True
me_cube_004.use_remesh_preserve_attributes = False
me_cube_004.update()
me_cylinder_001 = bpy.data.meshes.new('Cylinder.001')
me_cylinder_001.from_pydata([(0.0, 1.0, -1.0), (0.0, 1.0, 1.0), (0.1951, 0.9808, -1.0), (0.1951, 0.9808, 1.0), (0.3827, 0.9239, -1.0), (0.3827, 0.9239, 1.0), (0.5556, 0.8315, -1.0), (0.5556, 0.8315, 1.0), (0.7071, 0.7071, -1.0), (0.7071, 0.7071, 1.0), (0.8315, 0.5556, -1.0), (0.8315, 0.5556, 1.0), (0.9239, 0.3827, -1.0), (0.9239, 0.3827, 1.0), (0.9808, 0.1951, -1.0), (0.9808, 0.1951, 1.0), (1.0, -4.371e-08, -1.0), (1.0, -4.371e-08, 1.0), (0.9808, -0.1951, -1.0), (0.9808, -0.1951, 1.0), (0.9239, -0.3827, -1.0), (0.9239, -0.3827, 1.0), (0.8315, -0.5556, -1.0), (0.8315, -0.5556, 1.0), (0.7071, -0.7071, -1.0), (0.7071, -0.7071, 1.0), (0.5556, -0.8315, -1.0), (0.5556, -0.8315, 1.0), (0.3827, -0.9239, -1.0), (0.3827, -0.9239, 1.0), (0.1951, -0.9808, -1.0), (0.1951, -0.9808, 1.0), (-8.742e-08, -1.0, -1.0), (-8.742e-08, -1.0, 1.0), (-0.1951, -0.9808, -1.0), (-0.1951, -0.9808, 1.0), (-0.3827, -0.9239, -1.0), (-0.3827, -0.9239, 1.0), (-0.5556, -0.8315, -1.0), (-0.5556, -0.8315, 1.0), (-0.7071, -0.7071, -1.0), (-0.7071, -0.7071, 1.0), (-0.8315, -0.5556, -1.0), (-0.8315, -0.5556, 1.0), (-0.9239, -0.3827, -1.0), (-0.9239, -0.3827, 1.0), (-0.9808, -0.1951, -1.0), (-0.9808, -0.1951, 1.0), (-1.0, 1.192e-08, -1.0), (-1.0, 1.192e-08, 1.0), (-0.9808, 0.1951, -1.0), (-0.9808, 0.1951, 1.0), (-0.9239, 0.3827, -1.0), (-0.9239, 0.3827, 1.0), (-0.8315, 0.5556, -1.0), (-0.8315, 0.5556, 1.0), (-0.7071, 0.7071, -1.0), (-0.7071, 0.7071, 1.0), (-0.5556, 0.8315, -1.0), (-0.5556, 0.8315, 1.0), (-0.3827, 0.9239, -1.0), (-0.3827, 0.9239, 1.0), (-0.1951, 0.9808, -1.0), (-0.1951, 0.9808, 1.0)], [], [(0, 1, 3, 2), (2, 3, 5, 4), (4, 5, 7, 6), (6, 7, 9, 8), (8, 9, 11, 10), (10, 11, 13, 12), (12, 13, 15, 14), (14, 15, 17, 16), (16, 17, 19, 18), (18, 19, 21, 20), (20, 21, 23, 22), (22, 23, 25, 24), (24, 25, 27, 26), (26, 27, 29, 28), (28, 29, 31, 30), (30, 31, 33, 32), (32, 33, 35, 34), (34, 35, 37, 36), (36, 37, 39, 38), (38, 39, 41, 40), (40, 41, 43, 42), (42, 43, 45, 44), (44, 45, 47, 46), (46, 47, 49, 48), (48, 49, 51, 50), (50, 51, 53, 52), (52, 53, 55, 54), (54, 55, 57, 56), (56, 57, 59, 58), (58, 59, 61, 60), (3, 1, 63, 61, 59, 57, 55, 53, 51, 49, 47, 45, 43, 41, 39, 37, 35, 33, 31, 29, 27, 25, 23, 21, 19, 17, 15, 13, 11, 9, 7, 5), (60, 61, 63, 62), (62, 63, 1, 0), (0, 2, 4, 6, 8, 10, 12, 14, 16, 18, 20, 22, 24, 26, 28, 30, 32, 34, 36, 38, 40, 42, 44, 46, 48, 50, 52, 54, 56, 58, 60, 62)])
_uv = me_cylinder_001.uv_layers.new(name='UVMap')
_uv.uv.foreach_set('vector', [1.0, 0.5, 1.0, 1.0, 0.9688, 1.0, 0.9688, 0.5, 0.9688, 0.5, 0.9688, 1.0, 0.9375, 1.0, 0.9375, 0.5, 0.9375, 0.5, 0.9375, 1.0, 0.9062, 1.0, 0.9062, 0.5, 0.9062, 0.5, 0.9062, 1.0, 0.875, 1.0, 0.875, 0.5, 0.875, 0.5, 0.875, 1.0, 0.8438, 1.0, 0.8438, 0.5, 0.8438, 0.5, 0.8438, 1.0, 0.8125, 1.0, 0.8125, 0.5, 0.8125, 0.5, 0.8125, 1.0, 0.7812, 1.0, 0.7812, 0.5, 0.7812, 0.5, 0.7812, 1.0, 0.75, 1.0, 0.75, 0.5, 0.75, 0.5, 0.75, 1.0, 0.7188, 1.0, 0.7188, 0.5, 0.7188, 0.5, 0.7188, 1.0, 0.6875, 1.0, 0.6875, 0.5, 0.6875, 0.5, 0.6875, 1.0, 0.6562, 1.0, 0.6562, 0.5, 0.6562, 0.5, 0.6562, 1.0, 0.625, 1.0, 0.625, 0.5, 0.625, 0.5, 0.625, 1.0, 0.5938, 1.0, 0.5938, 0.5, 0.5938, 0.5, 0.5938, 1.0, 0.5625, 1.0, 0.5625, 0.5, 0.5625, 0.5, 0.5625, 1.0, 0.5312, 1.0, 0.5312, 0.5, 0.5312, 0.5, 0.5312, 1.0, 0.5, 1.0, 0.5, 0.5, 0.5, 0.5, 0.5, 1.0, 0.4688, 1.0, 0.4688, 0.5, 0.4688, 0.5, 0.4688, 1.0, 0.4375, 1.0, 0.4375, 0.5, 0.4375, 0.5, 0.4375, 1.0, 0.4062, 1.0, 0.4062, 0.5, 0.4062, 0.5, 0.4062, 1.0, 0.375, 1.0, 0.375, 0.5, 0.375, 0.5, 0.375, 1.0, 0.3438, 1.0, 0.3438, 0.5, 0.3438, 0.5, 0.3438, 1.0, 0.3125, 1.0, 0.3125, 0.5, 0.3125, 0.5, 0.3125, 1.0, 0.2812, 1.0, 0.2812, 0.5, 0.2812, 0.5, 0.2812, 1.0, 0.25, 1.0, 0.25, 0.5, 0.25, 0.5, 0.25, 1.0, 0.2188, 1.0, 0.2188, 0.5, 0.2188, 0.5, 0.2188, 1.0, 0.1875, 1.0, 0.1875, 0.5, 0.1875, 0.5, 0.1875, 1.0, 0.1562, 1.0, 0.1562, 0.5, 0.1562, 0.5, 0.1562, 1.0, 0.125, 1.0, 0.125, 0.5, 0.125, 0.5, 0.125, 1.0, 0.09375, 1.0, 0.09375, 0.5, 0.09375, 0.5, 0.09375, 1.0, 0.0625, 1.0, 0.0625, 0.5, 0.2968, 0.4854, 0.25, 0.49, 0.2032, 0.4854, 0.1582, 0.4717, 0.1167, 0.4496, 0.08029, 0.4197, 0.05045, 0.3833, 0.02827, 0.3418, 0.01461, 0.2968, 0.01, 0.25, 0.01461, 0.2032, 0.02827, 0.1582, 0.05045, 0.1167, 0.08029, 0.08029, 0.1167, 0.05045, 0.1582, 0.02827, 0.2032, 0.01461, 0.25, 0.01, 0.2968, 0.01461, 0.3418, 0.02827, 0.3833, 0.05045, 0.4197, 0.08029, 0.4496, 0.1167, 0.4717, 0.1582, 0.4854, 0.2032, 0.49, 0.25, 0.4854, 0.2968, 0.4717, 0.3418, 0.4496, 0.3833, 0.4197, 0.4197, 0.3833, 0.4496, 0.3418, 0.4717, 0.0625, 0.5, 0.0625, 1.0, 0.03125, 1.0, 0.03125, 0.5, 0.03125, 0.5, 0.03125, 1.0, 0.0, 1.0, 0.0, 0.5, 0.75, 0.49, 0.7968, 0.4854, 0.8418, 0.4717, 0.8833, 0.4496, 0.9197, 0.4197, 0.9496, 0.3833, 0.9717, 0.3418, 0.9854, 0.2968, 0.99, 0.25, 0.9854, 0.2032, 0.9717, 0.1582, 0.9496, 0.1167, 0.9197, 0.08029, 0.8833, 0.05045, 0.8418, 0.02827, 0.7968, 0.01461, 0.75, 0.01, 0.7032, 0.01461, 0.6582, 0.02827, 0.6167, 0.05045, 0.5803, 0.08029, 0.5504, 0.1167, 0.5283, 0.1582, 0.5146, 0.2032, 0.51, 0.25, 0.5146, 0.2968, 0.5283, 0.3418, 0.5504, 0.3833, 0.5803, 0.4197, 0.6167, 0.4496, 0.6582, 0.4717, 0.7032, 0.4854])
me_cylinder_001.use_remesh_fix_poles = True
me_cylinder_001.use_remesh_preserve_attributes = False
me_cylinder_001.update()
arm_armature = bpy.data.armatures.new('Armature')  # bones are not reproduced

# ---- objects
ob_enemy = bpy.data.objects.new('Enemy', me_cube_001)
ob_armature = bpy.data.objects.new('Armature', arm_armature)
ob_katana = bpy.data.objects.new('Katana', me_cube_004)
ob_sheath = bpy.data.objects.new('Sheath', me_cylinder_001)

# ---- transforms, parenting, visibility, modifiers, constraints
ob_enemy.parent = ob_armature
ob_enemy.matrix_parent_inverse = Matrix(((1.0, -0.0, 0.0, -0.0), (-0.0, 1.0, -0.0, 0.0), (0.0, -0.0, 1.0, 7.767), (-0.0, 0.0, -0.0, 1.0)))
ob_enemy.location = (0.0, 0.0, 0.0)
_vg = ob_enemy.vertex_groups.new(name='Root')
for _i, _w in zip([24, 25, 26, 27, 112, 113, 114, 115, 116, 117, 118, 119, 124, 125, 192, 193, 194, 195, 196, 197, 201, 284, 285, 286, 287, 288, 289, 290, 291, 292, 293, 294, 295, 300, 301], [0.2459, 0.1856, 0.08911, 0.1034, 0.815, 0.7477, 0.1155, 0.07107, 0.8955, 0.8412, 0.1124, 0.06456, 0.02011, 0.007798, 0.2459, 0.1856, 0.6515, 0.7583, 0.08911, 0.1034, 0.004354, 0.815, 0.7477, 0.8017, 0.9129, 0.1155, 0.07107, 0.8955, 0.8412, 0.8454, 0.9035, 0.1124, 0.06456, 0.02011, 0.007798]): _vg.add([_i], _w, 'REPLACE')
_vg = ob_enemy.vertex_groups.new(name='Spine1')
for _i, _w in zip([18, 19, 22, 23, 24, 25, 26, 27, 28, 29, 30, 31, 112, 113, 114, 115, 184, 185, 186, 187, 190, 191, 192, 193, 194, 195, 196, 197, 198, 199, 200, 201, 202, 203, 284, 285, 286, 288, 289], [0.09827, 0.05551, 0.03877, 0.03458, 0.6741, 0.7325, 0.7273, 0.7143, 0.6478, 0.3714, 0.3789, 0.6069, 0.05585, 0.08305, 0.09058, 0.05764, 0.09827, 0.05551, 0.09317, 0.09523, 0.03877, 0.03458, 0.6741, 0.7325, 0.2975, 0.2221, 0.7273, 0.7143, 0.6478, 0.3714, 0.3789, 0.8585, 0.6069, 0.8563, 0.05585, 0.08305, 0.0745, 0.09058, 0.05764]): _vg.add([_i], _w, 'REPLACE')
_vg = ob_enemy.vertex_groups.new(name='Spine2')
for _i, _w in zip([18, 19, 22, 23, 26, 27, 28, 29, 30, 31, 182, 183, 184, 185, 186, 187, 190, 191, 196, 197, 198, 199, 200, 201, 202, 203], [0.0727, 0.04711, 0.02632, 0.01834, 0.01273, 0.01991, 0.1403, 0.3208, 0.3408, 0.1487, 0.1178, 0.06558, 0.0727, 0.04711, 0.6004, 0.5994, 0.02632, 0.01834, 0.01273, 0.01991, 0.1403, 0.3208, 0.3408, 0.05967, 0.1487, 0.06942]): _vg.add([_i], _w, 'REPLACE')
_vg = ob_enemy.vertex_groups.new(name='Spine3')
for _i, _w in zip([175, 183, 187], [0.02109, 0.2568, 0.05219]): _vg.add([_i], _w, 'REPLACE')
_vg = ob_enemy.vertex_groups.new(name='Neck')
_vg = ob_enemy.vertex_groups.new(name='Head')
for _i, _w in zip([0, 1, 2, 3, 4, 5, 6, 7, 8, 9, 10, 11, 12, 13, 14, 15, 16, 17, 152, 153, 154, 155, 156, 157, 158, 159, 160, 161, 162, 163, 164, 165, 166, 167, 168, 169, 170, 171, 172, 173, 174, 175, 176, 177, 178, 179, 180, 181, 182, 183], [0.9815, 0.992, 0.9727, 0.9894, 0.9243, 0.9961, 0.8956, 0.9973, 0.8666, 0.8003, 0.9976, 0.9974, 0.9713, 0.9771, 0.9902, 0.9916, 0.07228, 0.08894, 0.9815, 0.992, 0.9727, 0.9894, 0.9243, 0.9961, 0.8956, 0.9973, 0.9437, 0.9976, 0.9033, 0.9967, 0.9915, 0.9782, 0.9922, 0.981, 0.8666, 0.8003, 0.9976, 0.9974, 0.9985, 0.9987, 0.9012, 0.8266, 0.9713, 0.9771, 0.9902, 0.9916, 0.07228, 0.08894, 0.05496, 0.02468]): _vg.add([_i], _w, 'REPLACE')
_vg = ob_enemy.vertex_groups.new(name='Shoulder.L')
for _i, _w in zip([4, 6, 8, 9, 16, 17, 18, 19, 20, 21, 22, 23, 26, 27, 28, 29, 30, 31, 37, 160, 162, 174, 175, 181, 182, 183, 186, 187, 203], [0.05345, 0.08802, 0.1239, 0.1775, 0.8655, 0.8402, 0.7889, 0.8703, 0.96, 0.9619, 0.8786, 0.8926, 0.007102, 0.008514, 0.1893, 0.264, 0.2464, 0.198, 0.0006404, 0.002058, 0.02808, 0.03892, 0.06319, 0.03868, 0.4045, 0.3144, 0.1442, 0.119, 0.005628]): _vg.add([_i], _w, 'REPLACE')
_vg = ob_enemy.vertex_groups.new(name='UpperArm.L')
for _i, _w in zip([22, 36, 37, 38, 39, 40, 41, 42, 43], [0.009113, 0.8616, 0.856, 0.9088, 0.9087, 0.1829, 0.1519, 0.2082, 0.1473]): _vg.add([_i], _w, 'REPLACE')
_vg = ob_enemy.vertex_groups.new(name='LowerArm.L')
for _i, _w in zip([36, 37, 38, 39, 40, 41, 42, 43], [0.1113, 0.1142, 0.07649, 0.07738, 0.7858, 0.8209, 0.7595, 0.8245]): _vg.add([_i], _w, 'REPLACE')
_vg = ob_enemy.vertex_groups.new(name='Palm.L')
for _i, _w in zip([32, 33, 34, 35, 42, 43, 46, 48, 49, 52, 53, 56, 57, 59, 64, 65], [0.9211, 0.9681, 0.9506, 0.9286, 0.000178, 0.0009289, 0.05444, 0.971, 0.9666, 0.9541, 0.9347, 0.9686, 0.9588, 0.01013, 0.1164, 0.05945]): _vg.add([_i], _w, 'REPLACE')
_vg = ob_enemy.vertex_groups.new(name='PalmPinky.L')
_vg = ob_enemy.vertex_groups.new(name='PinkyUpper.L')
for _i, _w in zip([45, 46, 50, 58, 59, 60, 61, 62, 63, 72, 73, 74, 75, 104, 105, 106, 107], [0.9051, 0.8188, 0.06301, 0.09711, 0.08564, 0.815, 0.9724, 0.8725, 0.1137, 0.2289, 0.06746, 0.08295, 0.1148, 0.9633, 0.9331, 0.9428, 0.9647]): _vg.add([_i], _w, 'REPLACE')
_vg = ob_enemy.vertex_groups.new(name='PinkyLower.L')
for _i, _w in zip([72, 73, 74, 75, 104, 105, 106, 107], [0.7691, 0.9323, 0.9163, 0.8831, 0.007524, 0.02804, 0.04824, 0.01844]): _vg.add([_i], _w, 'REPLACE')
_vg = ob_enemy.vertex_groups.new(name='PalmRing.L')
for _i, _w in zip([45, 46, 50, 51, 58, 59, 60, 62, 63], [0.0554, 0.09512, 0.0734, 0.11, 0.6781, 0.6671, 0.05068, 0.1056, 0.754]): _vg.add([_i], _w, 'REPLACE')
_vg = ob_enemy.vertex_groups.new(name='RingUpper.L')
for _i, _w in zip([76, 77, 78, 79, 100, 101, 102, 103], [0.05047, 0.08755, 0.03523, 0.07536, 0.9538, 0.9386, 0.9415, 0.933]): _vg.add([_i], _w, 'REPLACE')
_vg = ob_enemy.vertex_groups.new(name='RingLower.L')
for _i, _w in zip([76, 77, 78, 79, 100, 101, 102, 103], [0.9484, 0.9096, 0.9568, 0.9221, 0.008482, 0.003978, 0.02464, 0.01088]): _vg.add([_i], _w, 'REPLACE')
_vg = ob_enemy.vertex_groups.new(name='PalmMiddle.L')
for _i, _w in zip([46, 50, 51, 54, 55, 58, 59, 60, 63, 103], [0.004288, 0.7403, 0.7602, 0.05544, 0.05539, 0.1751, 0.1913, 0.09404, 0.09854, 0.0008652]): _vg.add([_i], _w, 'REPLACE')
_vg = ob_enemy.vertex_groups.new(name='MiddleUpper.L')
for _i, _w in zip([80, 81, 82, 83, 96, 97, 98, 99], [0.03626, 0.0235, 0.07341, 0.06394, 0.9495, 0.9581, 0.9436, 0.9471]): _vg.add([_i], _w, 'REPLACE')
_vg = ob_enemy.vertex_groups.new(name='MiddleLower.L')
for _i, _w in zip([80, 81, 82, 83, 96, 97, 98], [0.9561, 0.9628, 0.9246, 0.9341, 0.0152, 0.00283, 0.000267]): _vg.add([_i], _w, 'REPLACE')
_vg = ob_enemy.vertex_groups.new(name='PalmPointer.L')
for _i, _w in zip([44, 47, 50, 51, 54, 55, 64, 66, 67, 68, 69, 70, 71, 94, 95, 108], [0.7466, 0.3666, 0.07976, 0.07223, 0.8747, 0.836, 0.03011, 0.1944, 0.1482, 0.5494, 0.8392, 0.5408, 0.7254, 0.002152, 0.01361, 0.07051]): _vg.add([_i], _w, 'REPLACE')
_vg = ob_enemy.vertex_groups.new(name='PointerUpper.L')
for _i, _w in zip([47, 55, 66, 68, 69, 70, 71, 85, 86, 87, 92, 93, 94, 95, 108], [0.1517, 0.03745, 0.07882, 0.4242, 0.06712, 0.4357, 0.2096, 0.06845, 0.06023, 0.004243, 0.07473, 0.07817, 0.8725, 0.8371, 0.006875]): _vg.add([_i], _w, 'REPLACE')
_vg = ob_enemy.vertex_groups.new(name='PointerLower.L')
for _i, _w in zip([69, 71, 84, 85, 86, 87, 92, 93, 94, 95], [0.06041, 0.02877, 0.9995, 0.9283, 0.9368, 0.9672, 0.9009, 0.8993, 0.1001, 0.127]): _vg.add([_i], _w, 'REPLACE')
_vg = ob_enemy.vertex_groups.new(name='PalmThumb.L')
for _i, _w in zip([32, 35, 47, 64, 65, 66, 67], [0.01815, 0.05031, 0.09158, 0.7247, 0.4725, 0.1403, 0.01893]): _vg.add([_i], _w, 'REPLACE')
_vg = ob_enemy.vertex_groups.new(name='ThumbUpper.L')
for _i, _w in zip([44, 47, 64, 65, 66, 67, 90, 108, 109, 110, 111], [0.1834, 0.2254, 0.1189, 0.4506, 0.3436, 0.6819, 0.0156, 0.1181, 0.02996, 0.0393, 0.002915]): _vg.add([_i], _w, 'REPLACE')
_vg = ob_enemy.vertex_groups.new(name='ThumbLower.L')
for _i, _w in zip([44, 47, 66, 67, 88, 89, 90, 91, 108, 109, 110, 111], [0.01584, 0.1485, 0.2262, 0.1236, 0.979, 0.9946, 0.9624, 0.993, 0.8623, 0.9134, 0.9409, 0.9677]): _vg.add([_i], _w, 'REPLACE')
_vg = ob_enemy.vertex_groups.new(name='Shoulder.R')
for _i, _w in zip([17, 156, 158, 160, 162, 168, 169, 174, 175, 180, 181, 182, 183, 184, 185, 186, 187, 188, 189, 190, 191, 196, 197, 198, 199, 200, 202, 203, 209], [0.03868, 0.05345, 0.08802, 0.002058, 0.02808, 0.1239, 0.1775, 0.03892, 0.06319, 0.8655, 0.8402, 0.4045, 0.3144, 0.7889, 0.8703, 0.1442, 0.119, 0.96, 0.9619, 0.8786, 0.8926, 0.007102, 0.008514, 0.1893, 0.264, 0.2464, 0.198, 0.005628, 0.0006177]): _vg.add([_i], _w, 'REPLACE')
_vg = ob_enemy.vertex_groups.new(name='UpperArm.R')
for _i, _w in zip([190, 208, 209, 210, 211, 212, 213, 214, 215], [0.009111, 0.8615, 0.8555, 0.9088, 0.9086, 0.1826, 0.1517, 0.2049, 0.1473]): _vg.add([_i], _w, 'REPLACE')
_vg = ob_enemy.vertex_groups.new(name='LowerArm.R')
for _i, _w in zip([208, 209, 210, 211, 212, 213, 214, 215], [0.1114, 0.1147, 0.07658, 0.0774, 0.7862, 0.8212, 0.7634, 0.8245]): _vg.add([_i], _w, 'REPLACE')
_vg = ob_enemy.vertex_groups.new(name='Palm.R')
for _i, _w in zip([204, 205, 206, 207, 215, 218, 220, 221, 224, 225, 228, 229, 231, 236, 237], [0.9218, 0.9672, 0.9505, 0.9286, 0.0009079, 0.05443, 0.9582, 0.9666, 0.9559, 0.9347, 0.9657, 0.9587, 0.01013, 0.1165, 0.05949]): _vg.add([_i], _w, 'REPLACE')
_vg = ob_enemy.vertex_groups.new(name='PalmPinky.R')
_vg = ob_enemy.vertex_groups.new(name='PinkyUpper.R')
for _i, _w in zip([217, 218, 222, 230, 231, 232, 233, 234, 235, 244, 245, 246, 247, 276, 277, 278, 279], [0.9051, 0.8188, 0.06302, 0.09712, 0.08564, 0.815, 0.9724, 0.8725, 0.1137, 0.2289, 0.06746, 0.08295, 0.1148, 0.9633, 0.9331, 0.9428, 0.9647]): _vg.add([_i], _w, 'REPLACE')
_vg = ob_enemy.vertex_groups.new(name='PinkyLower.R')
for _i, _w in zip([244, 245, 246, 247, 276, 277, 278, 279], [0.7691, 0.9323, 0.9163, 0.8831, 0.007524, 0.02804, 0.04824, 0.01844]): _vg.add([_i], _w, 'REPLACE')
_vg = ob_enemy.vertex_groups.new(name='PalmRing.R')
for _i, _w in zip([217, 218, 222, 223, 230, 231, 232, 234, 235], [0.0554, 0.09512, 0.07341, 0.11, 0.6781, 0.6671, 0.05068, 0.1056, 0.754]): _vg.add([_i], _w, 'REPLACE')
_vg = ob_enemy.vertex_groups.new(name='RingUpper.R')
for _i, _w in zip([248, 249, 250, 251, 272, 273, 274, 275], [0.05047, 0.08755, 0.03523, 0.07536, 0.9538, 0.9386, 0.9415, 0.933]): _vg.add([_i], _w, 'REPLACE')
_vg = ob_enemy.vertex_groups.new(name='RingLower.R')
for _i, _w in zip([248, 249, 250, 251, 272, 273, 274, 275], [0.9484, 0.9096, 0.9568, 0.9221, 0.008482, 0.003978, 0.02464, 0.01088]): _vg.add([_i], _w, 'REPLACE')
_vg = ob_enemy.vertex_groups.new(name='PalmMiddle.R')
for _i, _w in zip([218, 222, 223, 226, 227, 230, 231, 232, 235, 275], [0.004287, 0.7404, 0.7602, 0.05543, 0.05539, 0.1751, 0.1913, 0.09405, 0.09854, 0.000868]): _vg.add([_i], _w, 'REPLACE')
_vg = ob_enemy.vertex_groups.new(name='MiddleUpper.R')
for _i, _w in zip([252, 253, 254, 255, 268, 269, 270, 271], [0.03626, 0.0235, 0.07341, 0.06394, 0.9495, 0.9581, 0.9436, 0.9471]): _vg.add([_i], _w, 'REPLACE')
_vg = ob_enemy.vertex_groups.new(name='MiddleLower.R')
for _i, _w in zip([252, 253, 254, 255, 268, 269, 270], [0.9561, 0.9628, 0.9246, 0.9341, 0.0152, 0.00283, 0.000267]): _vg.add([_i], _w, 'REPLACE')
_vg = ob_enemy.vertex_groups.new(name='PalmPointer.R')
for _i, _w in zip([216, 219, 222, 223, 226, 227, 236, 238, 239, 240, 241, 242, 243, 266, 267, 280], [0.7466, 0.3666, 0.07974, 0.07223, 0.8747, 0.836, 0.0301, 0.1944, 0.1482, 0.5494, 0.8392, 0.5408, 0.7254, 0.002152, 0.01361, 0.07051]): _vg.add([_i], _w, 'REPLACE')
_vg = ob_enemy.vertex_groups.new(name='PointerUpper.R')
for _i, _w in zip([219, 227, 238, 240, 241, 242, 243, 257, 258, 259, 264, 265, 266, 267, 280], [0.1517, 0.03745, 0.07882, 0.4242, 0.06712, 0.4357, 0.2096, 0.06845, 0.06023, 0.004243, 0.07473, 0.07817, 0.8725, 0.8371, 0.006875]): _vg.add([_i], _w, 'REPLACE')
_vg = ob_enemy.vertex_groups.new(name='PointerLower.R')
for _i, _w in zip([241, 243, 256, 257, 258, 259, 264, 265, 266, 267], [0.06041, 0.02877, 0.9995, 0.9283, 0.9368, 0.9672, 0.9009, 0.8993, 0.1001, 0.127]): _vg.add([_i], _w, 'REPLACE')
_vg = ob_enemy.vertex_groups.new(name='PalmThumb.R')
for _i, _w in zip([204, 207, 219, 236, 237, 238, 239], [0.01733, 0.05027, 0.09158, 0.7247, 0.4725, 0.1403, 0.01893]): _vg.add([_i], _w, 'REPLACE')
_vg = ob_enemy.vertex_groups.new(name='ThumbUpper.R')
for _i, _w in zip([216, 219, 236, 237, 238, 239, 262, 280, 281, 282, 283], [0.1834, 0.2254, 0.1189, 0.4506, 0.3436, 0.6819, 0.0156, 0.1181, 0.02996, 0.0393, 0.002915]): _vg.add([_i], _w, 'REPLACE')
_vg = ob_enemy.vertex_groups.new(name='ThumbLower.R')
for _i, _w in zip([216, 219, 238, 239, 260, 261, 262, 263, 280, 281, 282, 283], [0.01584, 0.1485, 0.2262, 0.1236, 0.979, 0.9946, 0.9624, 0.993, 0.8623, 0.9134, 0.9409, 0.9677]): _vg.add([_i], _w, 'REPLACE')
_vg = ob_enemy.vertex_groups.new(name='UpperLeg.L')
for _i, _w in zip([24, 25, 26, 27, 112, 113, 114, 115, 116, 117, 118, 119, 124, 125, 126, 127, 128, 129, 130, 131, 286, 287, 291, 292, 293], [0.02776, 0.03254, 0.1188, 0.1148, 0.1131, 0.1399, 0.7813, 0.8646, 0.07907, 0.1068, 0.8559, 0.9227, 0.8239, 0.8701, 0.8825, 0.9306, 0.2096, 0.1693, 0.1118, 0.09376, 0.05908, 0.02286, 0.01671, 0.06723, 0.03882]): _vg.add([_i], _w, 'REPLACE')
_vg = ob_enemy.vertex_groups.new(name='LowerLeg.L')
for _i, _w in zip([120, 121, 122, 123, 124, 125, 126, 127, 128, 129, 130, 131, 132, 133, 134, 135, 144, 145, 146, 147], [0.09263, 0.8749, 0.08907, 0.8818, 0.1384, 0.09892, 0.112, 0.06593, 0.7772, 0.8322, 0.8728, 0.8914, 0.02478, 0.4155, 0.04587, 0.4564, 0.01905, 0.009956, 0.5053, 0.279]): _vg.add([_i], _w, 'REPLACE')
_vg = ob_enemy.vertex_groups.new(name='Foot.L')
for _i, _w in zip([120, 121, 122, 123, 132, 133, 134, 135, 136, 137, 138, 139, 140, 141, 142, 143, 144, 145, 146, 147, 148, 149, 150, 151], [0.9057, 0.1205, 0.9105, 0.1149, 0.9625, 0.5842, 0.952, 0.5436, 0.9966, 0.9948, 0.9983, 0.9983, 0.9853, 0.9872, 0.9935, 0.9932, 0.9651, 0.97, 0.4944, 0.7201, 0.9985, 0.9986, 0.9954, 0.9935]): _vg.add([_i], _w, 'REPLACE')
_vg = ob_enemy.vertex_groups.new(name='UpperLeg.R')
for _i, _w in zip([117, 192, 193, 196, 197, 284, 285, 286, 287, 288, 289, 290, 291, 292, 293, 294, 295, 300, 301, 302, 303, 304, 305, 306, 307], [0.01671, 0.02776, 0.03254, 0.1188, 0.1148, 0.1131, 0.1399, 0.05908, 0.02286, 0.7813, 0.8646, 0.07907, 0.1068, 0.06723, 0.03882, 0.8559, 0.9227, 0.8239, 0.8701, 0.8825, 0.9306, 0.2096, 0.1693, 0.1118, 0.09376]): _vg.add([_i], _w, 'REPLACE')
_vg = ob_enemy.vertex_groups.new(name='LowerLeg.R')
for _i, _w in zip([296, 297, 298, 299, 300, 301, 302, 303, 304, 305, 306, 307, 308, 309, 310, 311, 320, 321, 322, 323], [0.09263, 0.8749, 0.08907, 0.8818, 0.1384, 0.09892, 0.112, 0.06593, 0.7772, 0.8322, 0.8728, 0.8914, 0.02478, 0.4155, 0.04587, 0.4564, 0.01905, 0.009956, 0.5053, 0.279]): _vg.add([_i], _w, 'REPLACE')
_vg = ob_enemy.vertex_groups.new(name='Foot.R')
for _i, _w in zip([296, 297, 298, 299, 308, 309, 310, 311, 312, 313, 314, 315, 316, 317, 318, 319, 320, 321, 322, 323, 324, 325, 326, 327], [0.9057, 0.1205, 0.9105, 0.1149, 0.9625, 0.5842, 0.952, 0.5436, 0.9966, 0.9948, 0.9983, 0.9983, 0.9853, 0.9872, 0.9935, 0.9932, 0.9651, 0.97, 0.4944, 0.7201, 0.9985, 0.9986, 0.9954, 0.9935]): _vg.add([_i], _w, 'REPLACE')
_m = ob_enemy.modifiers.new('Armature', 'ARMATURE')
_m.object = ob_armature
ob_armature.location = (0.2957, 0.0, -7.767)
ob_armature.show_in_front = True
ob_katana.location = (-2.507, -9.549, -5.603)
ob_katana.rotation_euler = (0.3355, -1.246, 2.796)
ob_katana.scale = (1.244, 1.244, 1.244)
_c = ob_katana.constraints.new('CHILD_OF'); _c.name = 'Child Of'
_c.target = ob_armature
_c.subtarget = 'Palm.R'
_c.set_inverse_pending = False
_c.inverse_matrix = ((-0.9834, -0.1053, -0.1481, -3.32), (0.1816, -0.5473, -0.817, -4.43), (0.005022, -0.8303, 0.5573, 3.547), (-0.0, 0.0, -0.0, 1.0))
ob_sheath.location = (-1.589, 4.438, -6.824)
ob_sheath.rotation_euler = (2.137, 1.865, 0.5957)
ob_sheath.scale = (0.1994, 0.03613, 5.014)
_m = ob_sheath.modifiers.new('CorrectiveSmooth', 'CORRECTIVE_SMOOTH')
_c = ob_sheath.constraints.new('CHILD_OF'); _c.name = 'Child Of'
_c.target = ob_armature
_c.subtarget = 'UpperLeg.R'
_c.set_inverse_pending = False
_c.inverse_matrix = ((-0.9971, 0.01955, 0.0737, -0.2307), (-0.07371, 0.000298, -0.9973, -7.021), (-0.01952, -0.9998, 0.001144, -0.006606), (0.0, -0.0, -0.0, 1.0))

# ---- collection membership
col_collection.objects.link(ob_enemy)
col_collection.objects.link(ob_armature)
col_collection.objects.link(ob_katana)
col_collection.objects.link(ob_sheath)

# ---- scene / render settings (as saved in the file)
scene.frame_start = 1; scene.frame_end = 45; scene.frame_set(3)
scene.render.engine = 'BLENDER_EEVEE_NEXT'
scene.cycles.use_denoising = False
scene.cycles.samples = 128
scene.cycles.sampling_pattern = 'TABULATED_SOBOL'
scene.cycles.use_adaptive_sampling = False
scene.cycles.use_light_tree = False
scene.view_settings.view_transform = 'Filmic'
bpy.context.view_layer.update()

# ---- added for rendering (the .blend has no active camera and no usable light): camera, sun
cam_auto = bpy.data.cameras.new('AutoCamera')
cam_auto.lens = 50.0
cam_auto.sensor_width = 36.0
cam_auto.clip_end = 1000.0
ob_auto_camera = bpy.data.objects.new('AutoCamera', cam_auto)
scene.collection.objects.link(ob_auto_camera)
ob_auto_camera.location = (24.9309, -24.3354, 14.5979)
ob_auto_camera.rotation_euler = (1.09748, -7.21219e-08, 0.694738)
scene.camera = ob_auto_camera
light_auto_sun = bpy.data.lights.new('AutoSun', 'SUN')
light_auto_sun.energy = 3.0
light_auto_sun.angle = 0.0523599
ob_auto_sun = bpy.data.objects.new('AutoSun', light_auto_sun)
scene.collection.objects.link(ob_auto_sun)
ob_auto_sun.rotation_euler = (0.872665, 0.174533, 0.523599)
bpy.context.view_layer.update()
